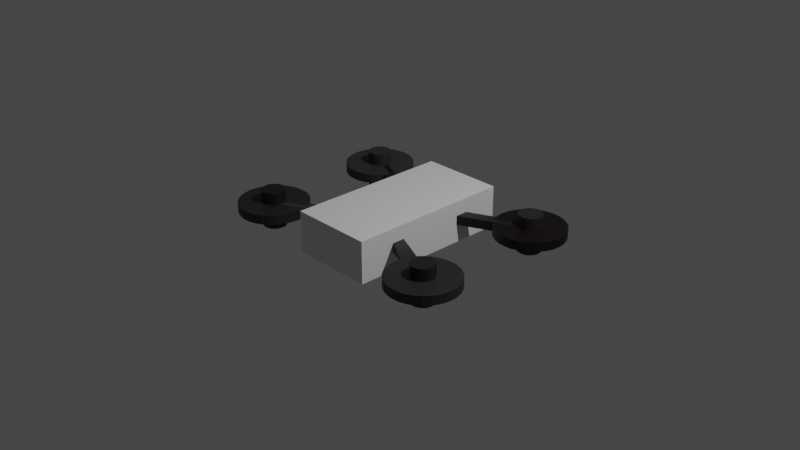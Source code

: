 # Source: Tello_drone.blend  (saved by Blender 3.5.10; exported with 4.5.12 LTS)
import bpy
from mathutils import Matrix  # noqa: F401  (used for matrix-valued properties, if any)

bpy.ops.wm.read_factory_settings(use_empty=True)
scene = bpy.context.scene
scene.name = 'Scene'

# ---- collections
col_collection = bpy.data.collections.new('Collection'); scene.collection.children.link(col_collection)

# ---- materials (node trees are filled in below, after node groups)
mat_x = bpy.data.materials.new('マテリアル')
mat_x.use_transparent_shadow = False
mat_004 = bpy.data.materials.new('マテリアル.004')
mat_004.use_transparent_shadow = False
mat_003 = bpy.data.materials.new('マテリアル.003')
mat_003.use_transparent_shadow = False
mat_009 = bpy.data.materials.new('マテリアル.009')
mat_009.use_transparent_shadow = False
mat_012 = bpy.data.materials.new('マテリアル.012')
mat_012.use_transparent_shadow = False
mat_011 = bpy.data.materials.new('マテリアル.011')
mat_011.use_transparent_shadow = False
mat_007 = bpy.data.materials.new('マテリアル.007')
mat_007.use_transparent_shadow = False
mat_006 = bpy.data.materials.new('マテリアル.006')
mat_006.use_transparent_shadow = False
mat_002 = bpy.data.materials.new('マテリアル.002')
mat_002.use_transparent_shadow = False
mat_005 = bpy.data.materials.new('マテリアル.005')
mat_005.use_transparent_shadow = False
mat_001 = bpy.data.materials.new('マテリアル.001')
mat_001.use_transparent_shadow = False
mat_010 = bpy.data.materials.new('マテリアル.010')
mat_010.use_transparent_shadow = False
mat_008 = bpy.data.materials.new('マテリアル.008')
mat_008.use_transparent_shadow = False

# ---- material node trees
mat_x.use_nodes = True; mat_x.node_tree.nodes.clear()
_N = mat_x.node_tree.nodes; _L = mat_x.node_tree.links
n0 = _N.new('ShaderNodeBsdfPrincipled'); n0.name = 'プリンシプルBSDF'; n0.location = (10, 300)
n0.distribution = 'GGX'
n0.subsurface_method = 'RANDOM_WALK_SKIN'
n0.inputs[3].default_value = 1.45
n0.inputs[27].default_value = (0.0, 0.0, 0.0, 1.0)
n0.inputs[28].default_value = 1.0
n1 = _N.new('ShaderNodeOutputMaterial'); n1.name = 'マテリアル出力'; n1.location = (300, 300)
_L.new(n0.outputs[0], n1.inputs[0])
n1.is_active_output = True
mat_004.use_nodes = True; mat_004.node_tree.nodes.clear()
_N = mat_004.node_tree.nodes; _L = mat_004.node_tree.links
n0 = _N.new('ShaderNodeBsdfPrincipled'); n0.name = 'プリンシプルBSDF'; n0.location = (10, 300)
n0.distribution = 'GGX'
n0.subsurface_method = 'RANDOM_WALK_SKIN'
n0.inputs[0].default_value = (0.01801, 0.01801, 0.01801, 1.0)
n0.inputs[3].default_value = 1.45
n0.inputs[27].default_value = (0.0, 0.0, 0.0, 1.0)
n0.inputs[28].default_value = 1.0
n1 = _N.new('ShaderNodeOutputMaterial'); n1.name = 'マテリアル出力'; n1.location = (300, 300)
_L.new(n0.outputs[0], n1.inputs[0])
n1.is_active_output = True
mat_003.use_nodes = True; mat_003.node_tree.nodes.clear()
_N = mat_003.node_tree.nodes; _L = mat_003.node_tree.links
n0 = _N.new('ShaderNodeBsdfPrincipled'); n0.name = 'プリンシプルBSDF'; n0.location = (10, 300)
n0.distribution = 'GGX'
n0.subsurface_method = 'RANDOM_WALK_SKIN'
n0.inputs[0].default_value = (0.01098, 0.01098, 0.01098, 1.0)
n0.inputs[3].default_value = 1.45
n0.inputs[27].default_value = (0.0, 0.0, 0.0, 1.0)
n0.inputs[28].default_value = 1.0
n1 = _N.new('ShaderNodeOutputMaterial'); n1.name = 'マテリアル出力'; n1.location = (300, 300)
_L.new(n0.outputs[0], n1.inputs[0])
n1.is_active_output = True
mat_009.use_nodes = True; mat_009.node_tree.nodes.clear()
_N = mat_009.node_tree.nodes; _L = mat_009.node_tree.links
n0 = _N.new('ShaderNodeBsdfPrincipled'); n0.name = 'プリンシプルBSDF'; n0.location = (10, 300)
n0.distribution = 'GGX'
n0.subsurface_method = 'RANDOM_WALK_SKIN'
n0.inputs[0].default_value = (0.03696, 0.03696, 0.03696, 1.0)
n0.inputs[3].default_value = 1.45
n0.inputs[27].default_value = (0.0, 0.0, 0.0, 1.0)
n0.inputs[28].default_value = 1.0
n1 = _N.new('ShaderNodeOutputMaterial'); n1.name = 'マテリアル出力'; n1.location = (300, 300)
_L.new(n0.outputs[0], n1.inputs[0])
n1.is_active_output = True
mat_012.use_nodes = True; mat_012.node_tree.nodes.clear()
_N = mat_012.node_tree.nodes; _L = mat_012.node_tree.links
n0 = _N.new('ShaderNodeBsdfPrincipled'); n0.name = 'プリンシプルBSDF'; n0.location = (10, 300)
n0.distribution = 'GGX'
n0.subsurface_method = 'RANDOM_WALK_SKIN'
n0.inputs[0].default_value = (0.004886, 0.004886, 0.004886, 1.0)
n0.inputs[3].default_value = 1.45
n0.inputs[27].default_value = (0.0, 0.0, 0.0, 1.0)
n0.inputs[28].default_value = 1.0
n1 = _N.new('ShaderNodeOutputMaterial'); n1.name = 'マテリアル出力'; n1.location = (300, 300)
_L.new(n0.outputs[0], n1.inputs[0])
n1.is_active_output = True
mat_011.use_nodes = True; mat_011.node_tree.nodes.clear()
_N = mat_011.node_tree.nodes; _L = mat_011.node_tree.links
n0 = _N.new('ShaderNodeBsdfPrincipled'); n0.name = 'プリンシプルBSDF'; n0.location = (10, 300)
n0.distribution = 'GGX'
n0.subsurface_method = 'RANDOM_WALK_SKIN'
n0.inputs[0].default_value = (0.02713, 0.02713, 0.02713, 1.0)
n0.inputs[3].default_value = 1.45
n0.inputs[27].default_value = (0.0, 0.0, 0.0, 1.0)
n0.inputs[28].default_value = 1.0
n1 = _N.new('ShaderNodeOutputMaterial'); n1.name = 'マテリアル出力'; n1.location = (300, 300)
_L.new(n0.outputs[0], n1.inputs[0])
n1.is_active_output = True
mat_007.use_nodes = True; mat_007.node_tree.nodes.clear()
_N = mat_007.node_tree.nodes; _L = mat_007.node_tree.links
n0 = _N.new('ShaderNodeBsdfPrincipled'); n0.name = 'プリンシプルBSDF'; n0.location = (10, 300)
n0.distribution = 'GGX'
n0.subsurface_method = 'RANDOM_WALK_SKIN'
n0.inputs[0].default_value = (0.008849, 0.008849, 0.008849, 1.0)
n0.inputs[3].default_value = 1.45
n0.inputs[27].default_value = (0.0, 0.0, 0.0, 1.0)
n0.inputs[28].default_value = 1.0
n1 = _N.new('ShaderNodeOutputMaterial'); n1.name = 'マテリアル出力'; n1.location = (300, 300)
_L.new(n0.outputs[0], n1.inputs[0])
n1.is_active_output = True
mat_006.use_nodes = True; mat_006.node_tree.nodes.clear()
_N = mat_006.node_tree.nodes; _L = mat_006.node_tree.links
n0 = _N.new('ShaderNodeBsdfPrincipled'); n0.name = 'プリンシプルBSDF'; n0.location = (10, 300)
n0.distribution = 'GGX'
n0.subsurface_method = 'RANDOM_WALK_SKIN'
n0.inputs[0].default_value = (0.01255, 0.01255, 0.01255, 1.0)
n0.inputs[3].default_value = 1.45
n0.inputs[27].default_value = (0.0, 0.0, 0.0, 1.0)
n0.inputs[28].default_value = 1.0
n1 = _N.new('ShaderNodeOutputMaterial'); n1.name = 'マテリアル出力'; n1.location = (300, 300)
_L.new(n0.outputs[0], n1.inputs[0])
n1.is_active_output = True
mat_002.use_nodes = True; mat_002.node_tree.nodes.clear()
_N = mat_002.node_tree.nodes; _L = mat_002.node_tree.links
n0 = _N.new('ShaderNodeBsdfPrincipled'); n0.name = 'プリンシプルBSDF'; n0.location = (10, 300)
n0.distribution = 'GGX'
n0.subsurface_method = 'RANDOM_WALK_SKIN'
n0.inputs[0].default_value = (0.01801, 0.01801, 0.01801, 1.0)
n0.inputs[3].default_value = 1.45
n0.inputs[27].default_value = (0.0, 0.0, 0.0, 1.0)
n0.inputs[28].default_value = 1.0
n1 = _N.new('ShaderNodeOutputMaterial'); n1.name = 'マテリアル出力'; n1.location = (300, 300)
_L.new(n0.outputs[0], n1.inputs[0])
n1.is_active_output = True
mat_005.use_nodes = True; mat_005.node_tree.nodes.clear()
_N = mat_005.node_tree.nodes; _L = mat_005.node_tree.links
n0 = _N.new('ShaderNodeBsdfPrincipled'); n0.name = 'プリンシプルBSDF'; n0.location = (10, 300)
n0.distribution = 'GGX'
n0.subsurface_method = 'RANDOM_WALK_SKIN'
n0.inputs[0].default_value = (0.01903, 0.01903, 0.01903, 1.0)
n0.inputs[3].default_value = 1.45
n0.inputs[27].default_value = (0.0, 0.0, 0.0, 1.0)
n0.inputs[28].default_value = 1.0
n1 = _N.new('ShaderNodeOutputMaterial'); n1.name = 'マテリアル出力'; n1.location = (300, 300)
_L.new(n0.outputs[0], n1.inputs[0])
n1.is_active_output = True
mat_001.use_nodes = True; mat_001.node_tree.nodes.clear()
_N = mat_001.node_tree.nodes; _L = mat_001.node_tree.links
n0 = _N.new('ShaderNodeBsdfPrincipled'); n0.name = 'プリンシプルBSDF'; n0.location = (10, 300)
n0.distribution = 'GGX'
n0.subsurface_method = 'RANDOM_WALK_SKIN'
n0.inputs[0].default_value = (0.003212, 0.0, 0.001834, 1.0)
n0.inputs[3].default_value = 1.45
n0.inputs[27].default_value = (0.0, 0.0, 0.0, 1.0)
n0.inputs[28].default_value = 1.0
n1 = _N.new('ShaderNodeOutputMaterial'); n1.name = 'マテリアル出力'; n1.location = (300, 300)
_L.new(n0.outputs[0], n1.inputs[0])
n1.is_active_output = True
mat_010.use_nodes = True; mat_010.node_tree.nodes.clear()
_N = mat_010.node_tree.nodes; _L = mat_010.node_tree.links
n0 = _N.new('ShaderNodeBsdfPrincipled'); n0.name = 'プリンシプルBSDF'; n0.location = (10, 300)
n0.distribution = 'GGX'
n0.subsurface_method = 'RANDOM_WALK_SKIN'
n0.inputs[0].default_value = (0.03113, 0.03113, 0.03113, 1.0)
n0.inputs[3].default_value = 1.45
n0.inputs[27].default_value = (0.0, 0.0, 0.0, 1.0)
n0.inputs[28].default_value = 1.0
n1 = _N.new('ShaderNodeOutputMaterial'); n1.name = 'マテリアル出力'; n1.location = (300, 300)
_L.new(n0.outputs[0], n1.inputs[0])
n1.is_active_output = True
mat_008.use_nodes = True; mat_008.node_tree.nodes.clear()
_N = mat_008.node_tree.nodes; _L = mat_008.node_tree.links
n0 = _N.new('ShaderNodeBsdfPrincipled'); n0.name = 'プリンシプルBSDF'; n0.location = (10, 300)
n0.distribution = 'GGX'
n0.subsurface_method = 'RANDOM_WALK_SKIN'
n0.inputs[0].default_value = (0.01702, 0.01702, 0.01702, 1.0)
n0.inputs[3].default_value = 1.45
n0.inputs[27].default_value = (0.0, 0.0, 0.0, 1.0)
n0.inputs[28].default_value = 1.0
n1 = _N.new('ShaderNodeOutputMaterial'); n1.name = 'マテリアル出力'; n1.location = (300, 300)
_L.new(n0.outputs[0], n1.inputs[0])
n1.is_active_output = True

# ---- world
world_world = bpy.data.worlds.new('World'); scene.world = world_world
world_world.use_nodes = True; world_world.node_tree.nodes.clear()
_N = world_world.node_tree.nodes; _L = world_world.node_tree.links
n0 = _N.new('ShaderNodeOutputWorld'); n0.name = 'World Output'; n0.location = (300, 300)
n1 = _N.new('ShaderNodeBackground'); n1.name = 'Background'; n1.location = (10, 300)
n1.inputs[0].default_value = (0.05088, 0.05088, 0.05088, 1.0)
_L.new(n1.outputs[0], n0.inputs[0])
n0.is_active_output = True
world_world.color = (0.05088, 0.05088, 0.05088)
world_world.use_sun_shadow = False
world_world.sun_shadow_jitter_overblur = 0.0

# ---- cameras
cam_camera = bpy.data.cameras.new('Camera')
cam_camera.clip_end = 100.0
cam_camera.ortho_scale = 7.314

# ---- lights
light_light = bpy.data.lights.new('Light', 'POINT')
light_light.transmission_factor = 0.0
light_light.energy = 1000.0
light_light.shadow_soft_size = 0.1
light_light.shadow_maximum_resolution = 0.006
light_light.use_absolute_resolution = True

# ---- meshes
me_002 = bpy.data.meshes.new('立方体.002')
me_002.from_pydata([(-0.8947, -2.512, -0.6915), (-0.8947, -2.512, 0.6915), (-0.8947, 2.512, -0.6915), (-0.8947, 2.512, 0.6915), (0.8947, -2.512, -0.6915), (0.8947, -2.512, 0.6915), (0.8947, 2.512, -0.6915), (0.8947, 2.512, 0.6915)], [], [(0, 1, 3, 2), (2, 3, 7, 6), (6, 7, 5, 4), (4, 5, 1, 0), (2, 6, 4, 0), (7, 3, 1, 5)])
_uv = me_002.uv_layers.new(name='UVマップ')
_uv.uv.foreach_set('vector', [0.375, 0.0, 0.625, 0.0, 0.625, 0.25, 0.375, 0.25, 0.375, 0.25, 0.625, 0.25, 0.625, 0.5, 0.375, 0.5, 0.375, 0.5, 0.625, 0.5, 0.625, 0.75, 0.375, 0.75, 0.375, 0.75, 0.625, 0.75, 0.625, 1.0, 0.375, 1.0, 0.125, 0.5, 0.375, 0.5, 0.375, 0.75, 0.125, 0.75, 0.625, 0.5, 0.875, 0.5, 0.875, 0.75, 0.625, 0.75])
me_002.materials.append(mat_x)
me_002.update()
me_003 = bpy.data.meshes.new('立方体.003')
me_003.from_pydata([(-1.0, -1.0, -1.0), (-1.0, -1.0, 1.0), (-1.0, 1.0, -1.0), (-1.0, 1.0, 1.0), (1.0, -1.0, -1.0), (1.0, -1.0, 1.0), (1.0, 1.0, -1.0), (1.0, 1.0, 1.0)], [], [(0, 1, 3, 2), (2, 3, 7, 6), (6, 7, 5, 4), (4, 5, 1, 0), (2, 6, 4, 0), (7, 3, 1, 5)])
_uv = me_003.uv_layers.new(name='UVマップ')
_uv.uv.foreach_set('vector', [0.375, 0.0, 0.625, 0.0, 0.625, 0.25, 0.375, 0.25, 0.375, 0.25, 0.625, 0.25, 0.625, 0.5, 0.375, 0.5, 0.375, 0.5, 0.625, 0.5, 0.625, 0.75, 0.375, 0.75, 0.375, 0.75, 0.625, 0.75, 0.625, 1.0, 0.375, 1.0, 0.125, 0.5, 0.375, 0.5, 0.375, 0.75, 0.125, 0.75, 0.625, 0.5, 0.875, 0.5, 0.875, 0.75, 0.625, 0.75])
me_003.materials.append(mat_004)
me_003.update()
me_004 = bpy.data.meshes.new('立方体.004')
me_004.from_pydata([(-1.0, -1.0, -1.0), (-1.0, -1.0, 1.0), (-1.0, 1.0, -1.0), (-1.0, 1.0, 1.0), (1.0, -1.0, -1.0), (1.0, -1.0, 1.0), (1.0, 1.0, -1.0), (1.0, 1.0, 1.0)], [], [(0, 1, 3, 2), (2, 3, 7, 6), (6, 7, 5, 4), (4, 5, 1, 0), (2, 6, 4, 0), (7, 3, 1, 5)])
_uv = me_004.uv_layers.new(name='UVマップ')
_uv.uv.foreach_set('vector', [0.375, 0.0, 0.625, 0.0, 0.625, 0.25, 0.375, 0.25, 0.375, 0.25, 0.625, 0.25, 0.625, 0.5, 0.375, 0.5, 0.375, 0.5, 0.625, 0.5, 0.625, 0.75, 0.375, 0.75, 0.375, 0.75, 0.625, 0.75, 0.625, 1.0, 0.375, 1.0, 0.125, 0.5, 0.375, 0.5, 0.375, 0.75, 0.125, 0.75, 0.625, 0.5, 0.875, 0.5, 0.875, 0.75, 0.625, 0.75])
me_004.materials.append(mat_003)
me_004.update()
me_005 = bpy.data.meshes.new('立方体.005')
me_005.from_pydata([(-1.0, -1.0, -1.0), (-1.0, -1.0, 1.0), (-1.0, 1.0, -1.0), (-1.0, 1.0, 1.0), (1.0, -1.0, -1.0), (1.0, -1.0, 1.0), (1.0, 1.0, -1.0), (1.0, 1.0, 1.0)], [], [(0, 1, 3, 2), (2, 3, 7, 6), (6, 7, 5, 4), (4, 5, 1, 0), (2, 6, 4, 0), (7, 3, 1, 5)])
_uv = me_005.uv_layers.new(name='UVマップ')
_uv.uv.foreach_set('vector', [0.375, 0.0, 0.625, 0.0, 0.625, 0.25, 0.375, 0.25, 0.375, 0.25, 0.625, 0.25, 0.625, 0.5, 0.375, 0.5, 0.375, 0.5, 0.625, 0.5, 0.625, 0.75, 0.375, 0.75, 0.375, 0.75, 0.625, 0.75, 0.625, 1.0, 0.375, 1.0, 0.125, 0.5, 0.375, 0.5, 0.375, 0.75, 0.125, 0.75, 0.625, 0.5, 0.875, 0.5, 0.875, 0.75, 0.625, 0.75])
me_005.materials.append(mat_009)
me_005.update()
me_006 = bpy.data.meshes.new('立方体.006')
me_006.from_pydata([(-1.0, -1.0, -1.0), (-1.0, -1.0, 1.0), (-1.0, 1.0, -1.0), (-1.0, 1.0, 1.0), (1.0, -1.0, -1.0), (1.0, -1.0, 1.0), (1.0, 1.0, -1.0), (1.0, 1.0, 1.0)], [], [(0, 1, 3, 2), (2, 3, 7, 6), (6, 7, 5, 4), (4, 5, 1, 0), (2, 6, 4, 0), (7, 3, 1, 5)])
_uv = me_006.uv_layers.new(name='UVマップ')
_uv.uv.foreach_set('vector', [0.375, 0.0, 0.625, 0.0, 0.625, 0.25, 0.375, 0.25, 0.375, 0.25, 0.625, 0.25, 0.625, 0.5, 0.375, 0.5, 0.375, 0.5, 0.625, 0.5, 0.625, 0.75, 0.375, 0.75, 0.375, 0.75, 0.625, 0.75, 0.625, 1.0, 0.375, 1.0, 0.125, 0.5, 0.375, 0.5, 0.375, 0.75, 0.125, 0.75, 0.625, 0.5, 0.875, 0.5, 0.875, 0.75, 0.625, 0.75])
me_006.materials.append(mat_012)
me_006.update()
me_001 = bpy.data.meshes.new('円柱.001')
me_001.from_pydata([(0.0, 0.2, -1.0), (0.0, 0.2, 1.0), (0.03902, 0.1962, -1.0), (0.03902, 0.1962, 1.0), (0.07654, 0.1848, -1.0), (0.07654, 0.1848, 1.0), (0.1111, 0.1663, -1.0), (0.1111, 0.1663, 1.0), (0.1414, 0.1414, -1.0), (0.1414, 0.1414, 1.0), (0.1663, 0.1111, -1.0), (0.1663, 0.1111, 1.0), (0.1848, 0.07654, -1.0), (0.1848, 0.07654, 1.0), (0.1962, 0.03902, -1.0), (0.1962, 0.03902, 1.0), (0.2, 0.0, -1.0), (0.2, 0.0, 1.0), (0.1962, -0.03902, -1.0), (0.1962, -0.03902, 1.0), (0.1848, -0.07654, -1.0), (0.1848, -0.07654, 1.0), (0.1663, -0.1111, -1.0), (0.1663, -0.1111, 1.0), (0.1414, -0.1414, -1.0), (0.1414, -0.1414, 1.0), (0.1111, -0.1663, -1.0), (0.1111, -0.1663, 1.0), (0.07654, -0.1848, -1.0), (0.07654, -0.1848, 1.0), (0.03902, -0.1962, -1.0), (0.03902, -0.1962, 1.0), (0.0, -0.2, -1.0), (0.0, -0.2, 1.0), (-0.03902, -0.1962, -1.0), (-0.03902, -0.1962, 1.0), (-0.07654, -0.1848, -1.0), (-0.07654, -0.1848, 1.0), (-0.1111, -0.1663, -1.0), (-0.1111, -0.1663, 1.0), (-0.1414, -0.1414, -1.0), (-0.1414, -0.1414, 1.0), (-0.1663, -0.1111, -1.0), (-0.1663, -0.1111, 1.0), (-0.1848, -0.07654, -1.0), (-0.1848, -0.07654, 1.0), (-0.1962, -0.03902, -1.0), (-0.1962, -0.03902, 1.0), (-0.2, 0.0, -1.0), (-0.2, 0.0, 1.0), (-0.1962, 0.03902, -1.0), (-0.1962, 0.03902, 1.0), (-0.1848, 0.07654, -1.0), (-0.1848, 0.07654, 1.0), (-0.1663, 0.1111, -1.0), (-0.1663, 0.1111, 1.0), (-0.1414, 0.1414, -1.0), (-0.1414, 0.1414, 1.0), (-0.1111, 0.1663, -1.0), (-0.1111, 0.1663, 1.0), (-0.07654, 0.1848, -1.0), (-0.07654, 0.1848, 1.0), (-0.03902, 0.1962, -1.0), (-0.03902, 0.1962, 1.0)], [], [(0, 1, 3, 2), (2, 3, 5, 4), (4, 5, 7, 6), (6, 7, 9, 8), (8, 9, 11, 10), (10, 11, 13, 12), (12, 13, 15, 14), (14, 15, 17, 16), (16, 17, 19, 18), (18, 19, 21, 20), (20, 21, 23, 22), (22, 23, 25, 24), (24, 25, 27, 26), (26, 27, 29, 28), (28, 29, 31, 30), (30, 31, 33, 32), (32, 33, 35, 34), (34, 35, 37, 36), (36, 37, 39, 38), (38, 39, 41, 40), (40, 41, 43, 42), (42, 43, 45, 44), (44, 45, 47, 46), (46, 47, 49, 48), (48, 49, 51, 50), (50, 51, 53, 52), (52, 53, 55, 54), (54, 55, 57, 56), (56, 57, 59, 58), (58, 59, 61, 60), (3, 1, 63, 61, 59, 57, 55, 53, 51, 49, 47, 45, 43, 41, 39, 37, 35, 33, 31, 29, 27, 25, 23, 21, 19, 17, 15, 13, 11, 9, 7, 5), (60, 61, 63, 62), (62, 63, 1, 0), (0, 2, 4, 6, 8, 10, 12, 14, 16, 18, 20, 22, 24, 26, 28, 30, 32, 34, 36, 38, 40, 42, 44, 46, 48, 50, 52, 54, 56, 58, 60, 62)])
_uv = me_001.uv_layers.new(name='UVマップ')
_uv.uv.foreach_set('vector', [1.0, 0.5, 1.0, 1.0, 0.9688, 1.0, 0.9688, 0.5, 0.9688, 0.5, 0.9688, 1.0, 0.9375, 1.0, 0.9375, 0.5, 0.9375, 0.5, 0.9375, 1.0, 0.9062, 1.0, 0.9062, 0.5, 0.9062, 0.5, 0.9062, 1.0, 0.875, 1.0, 0.875, 0.5, 0.875, 0.5, 0.875, 1.0, 0.8438, 1.0, 0.8438, 0.5, 0.8438, 0.5, 0.8438, 1.0, 0.8125, 1.0, 0.8125, 0.5, 0.8125, 0.5, 0.8125, 1.0, 0.7812, 1.0, 0.7812, 0.5, 0.7812, 0.5, 0.7812, 1.0, 0.75, 1.0, 0.75, 0.5, 0.75, 0.5, 0.75, 1.0, 0.7188, 1.0, 0.7188, 0.5, 0.7188, 0.5, 0.7188, 1.0, 0.6875, 1.0, 0.6875, 0.5, 0.6875, 0.5, 0.6875, 1.0, 0.6562, 1.0, 0.6562, 0.5, 0.6562, 0.5, 0.6562, 1.0, 0.625, 1.0, 0.625, 0.5, 0.625, 0.5, 0.625, 1.0, 0.5938, 1.0, 0.5938, 0.5, 0.5938, 0.5, 0.5938, 1.0, 0.5625, 1.0, 0.5625, 0.5, 0.5625, 0.5, 0.5625, 1.0, 0.5312, 1.0, 0.5312, 0.5, 0.5312, 0.5, 0.5312, 1.0, 0.5, 1.0, 0.5, 0.5, 0.5, 0.5, 0.5, 1.0, 0.4688, 1.0, 0.4688, 0.5, 0.4688, 0.5, 0.4688, 1.0, 0.4375, 1.0, 0.4375, 0.5, 0.4375, 0.5, 0.4375, 1.0, 0.4062, 1.0, 0.4062, 0.5, 0.4062, 0.5, 0.4062, 1.0, 0.375, 1.0, 0.375, 0.5, 0.375, 0.5, 0.375, 1.0, 0.3438, 1.0, 0.3438, 0.5, 0.3438, 0.5, 0.3438, 1.0, 0.3125, 1.0, 0.3125, 0.5, 0.3125, 0.5, 0.3125, 1.0, 0.2812, 1.0, 0.2812, 0.5, 0.2812, 0.5, 0.2812, 1.0, 0.25, 1.0, 0.25, 0.5, 0.25, 0.5, 0.25, 1.0, 0.2188, 1.0, 0.2188, 0.5, 0.2188, 0.5, 0.2188, 1.0, 0.1875, 1.0, 0.1875, 0.5, 0.1875, 0.5, 0.1875, 1.0, 0.1562, 1.0, 0.1562, 0.5, 0.1562, 0.5, 0.1562, 1.0, 0.125, 1.0, 0.125, 0.5, 0.125, 0.5, 0.125, 1.0, 0.09375, 1.0, 0.09375, 0.5, 0.09375, 0.5, 0.09375, 1.0, 0.0625, 1.0, 0.0625, 0.5, 0.2968, 0.4854, 0.25, 0.49, 0.2032, 0.4854, 0.1582, 0.4717, 0.1167, 0.4496, 0.08029, 0.4197, 0.05045, 0.3833, 0.02827, 0.3418, 0.01461, 0.2968, 0.01, 0.25, 0.01461, 0.2032, 0.02827, 0.1582, 0.05045, 0.1167, 0.08029, 0.08029, 0.1167, 0.05045, 0.1582, 0.02827, 0.2032, 0.01461, 0.25, 0.01, 0.2968, 0.01461, 0.3418, 0.02827, 0.3833, 0.05045, 0.4197, 0.08029, 0.4496, 0.1167, 0.4717, 0.1582, 0.4854, 0.2032, 0.49, 0.25, 0.4854, 0.2968, 0.4717, 0.3418, 0.4496, 0.3833, 0.4197, 0.4197, 0.3833, 0.4496, 0.3418, 0.4717, 0.0625, 0.5, 0.0625, 1.0, 0.03125, 1.0, 0.03125, 0.5, 0.03125, 0.5, 0.03125, 1.0, 0.0, 1.0, 0.0, 0.5, 0.75, 0.49, 0.7968, 0.4854, 0.8418, 0.4717, 0.8833, 0.4496, 0.9197, 0.4197, 0.9496, 0.3833, 0.9717, 0.3418, 0.9854, 0.2968, 0.99, 0.25, 0.9854, 0.2032, 0.9717, 0.1582, 0.9496, 0.1167, 0.9197, 0.08029, 0.8833, 0.05045, 0.8418, 0.02827, 0.7968, 0.01461, 0.75, 0.01, 0.7032, 0.01461, 0.6582, 0.02827, 0.6167, 0.05045, 0.5803, 0.08029, 0.5504, 0.1167, 0.5283, 0.1582, 0.5146, 0.2032, 0.51, 0.25, 0.5146, 0.2968, 0.5283, 0.3418, 0.5504, 0.3833, 0.5803, 0.4197, 0.6167, 0.4496, 0.6582, 0.4717, 0.7032, 0.4854])
me_001.materials.append(mat_011)
me_001.update()
me_002_1 = bpy.data.meshes.new('円柱.002')
me_002_1.from_pydata([(0.0, 0.2, -1.0), (0.0, 0.2, 1.0), (0.03902, 0.1962, -1.0), (0.03902, 0.1962, 1.0), (0.07654, 0.1848, -1.0), (0.07654, 0.1848, 1.0), (0.1111, 0.1663, -1.0), (0.1111, 0.1663, 1.0), (0.1414, 0.1414, -1.0), (0.1414, 0.1414, 1.0), (0.1663, 0.1111, -1.0), (0.1663, 0.1111, 1.0), (0.1848, 0.07654, -1.0), (0.1848, 0.07654, 1.0), (0.1962, 0.03902, -1.0), (0.1962, 0.03902, 1.0), (0.2, 0.0, -1.0), (0.2, 0.0, 1.0), (0.1962, -0.03902, -1.0), (0.1962, -0.03902, 1.0), (0.1848, -0.07654, -1.0), (0.1848, -0.07654, 1.0), (0.1663, -0.1111, -1.0), (0.1663, -0.1111, 1.0), (0.1414, -0.1414, -1.0), (0.1414, -0.1414, 1.0), (0.1111, -0.1663, -1.0), (0.1111, -0.1663, 1.0), (0.07654, -0.1848, -1.0), (0.07654, -0.1848, 1.0), (0.03902, -0.1962, -1.0), (0.03902, -0.1962, 1.0), (0.0, -0.2, -1.0), (0.0, -0.2, 1.0), (-0.03902, -0.1962, -1.0), (-0.03902, -0.1962, 1.0), (-0.07654, -0.1848, -1.0), (-0.07654, -0.1848, 1.0), (-0.1111, -0.1663, -1.0), (-0.1111, -0.1663, 1.0), (-0.1414, -0.1414, -1.0), (-0.1414, -0.1414, 1.0), (-0.1663, -0.1111, -1.0), (-0.1663, -0.1111, 1.0), (-0.1848, -0.07654, -1.0), (-0.1848, -0.07654, 1.0), (-0.1962, -0.03902, -1.0), (-0.1962, -0.03902, 1.0), (-0.2, 0.0, -1.0), (-0.2, 0.0, 1.0), (-0.1962, 0.03902, -1.0), (-0.1962, 0.03902, 1.0), (-0.1848, 0.07654, -1.0), (-0.1848, 0.07654, 1.0), (-0.1663, 0.1111, -1.0), (-0.1663, 0.1111, 1.0), (-0.1414, 0.1414, -1.0), (-0.1414, 0.1414, 1.0), (-0.1111, 0.1663, -1.0), (-0.1111, 0.1663, 1.0), (-0.07654, 0.1848, -1.0), (-0.07654, 0.1848, 1.0), (-0.03902, 0.1962, -1.0), (-0.03902, 0.1962, 1.0)], [], [(0, 1, 3, 2), (2, 3, 5, 4), (4, 5, 7, 6), (6, 7, 9, 8), (8, 9, 11, 10), (10, 11, 13, 12), (12, 13, 15, 14), (14, 15, 17, 16), (16, 17, 19, 18), (18, 19, 21, 20), (20, 21, 23, 22), (22, 23, 25, 24), (24, 25, 27, 26), (26, 27, 29, 28), (28, 29, 31, 30), (30, 31, 33, 32), (32, 33, 35, 34), (34, 35, 37, 36), (36, 37, 39, 38), (38, 39, 41, 40), (40, 41, 43, 42), (42, 43, 45, 44), (44, 45, 47, 46), (46, 47, 49, 48), (48, 49, 51, 50), (50, 51, 53, 52), (52, 53, 55, 54), (54, 55, 57, 56), (56, 57, 59, 58), (58, 59, 61, 60), (3, 1, 63, 61, 59, 57, 55, 53, 51, 49, 47, 45, 43, 41, 39, 37, 35, 33, 31, 29, 27, 25, 23, 21, 19, 17, 15, 13, 11, 9, 7, 5), (60, 61, 63, 62), (62, 63, 1, 0), (0, 2, 4, 6, 8, 10, 12, 14, 16, 18, 20, 22, 24, 26, 28, 30, 32, 34, 36, 38, 40, 42, 44, 46, 48, 50, 52, 54, 56, 58, 60, 62)])
_uv = me_002_1.uv_layers.new(name='UVマップ')
_uv.uv.foreach_set('vector', [1.0, 0.5, 1.0, 1.0, 0.9688, 1.0, 0.9688, 0.5, 0.9688, 0.5, 0.9688, 1.0, 0.9375, 1.0, 0.9375, 0.5, 0.9375, 0.5, 0.9375, 1.0, 0.9062, 1.0, 0.9062, 0.5, 0.9062, 0.5, 0.9062, 1.0, 0.875, 1.0, 0.875, 0.5, 0.875, 0.5, 0.875, 1.0, 0.8438, 1.0, 0.8438, 0.5, 0.8438, 0.5, 0.8438, 1.0, 0.8125, 1.0, 0.8125, 0.5, 0.8125, 0.5, 0.8125, 1.0, 0.7812, 1.0, 0.7812, 0.5, 0.7812, 0.5, 0.7812, 1.0, 0.75, 1.0, 0.75, 0.5, 0.75, 0.5, 0.75, 1.0, 0.7188, 1.0, 0.7188, 0.5, 0.7188, 0.5, 0.7188, 1.0, 0.6875, 1.0, 0.6875, 0.5, 0.6875, 0.5, 0.6875, 1.0, 0.6562, 1.0, 0.6562, 0.5, 0.6562, 0.5, 0.6562, 1.0, 0.625, 1.0, 0.625, 0.5, 0.625, 0.5, 0.625, 1.0, 0.5938, 1.0, 0.5938, 0.5, 0.5938, 0.5, 0.5938, 1.0, 0.5625, 1.0, 0.5625, 0.5, 0.5625, 0.5, 0.5625, 1.0, 0.5312, 1.0, 0.5312, 0.5, 0.5312, 0.5, 0.5312, 1.0, 0.5, 1.0, 0.5, 0.5, 0.5, 0.5, 0.5, 1.0, 0.4688, 1.0, 0.4688, 0.5, 0.4688, 0.5, 0.4688, 1.0, 0.4375, 1.0, 0.4375, 0.5, 0.4375, 0.5, 0.4375, 1.0, 0.4062, 1.0, 0.4062, 0.5, 0.4062, 0.5, 0.4062, 1.0, 0.375, 1.0, 0.375, 0.5, 0.375, 0.5, 0.375, 1.0, 0.3438, 1.0, 0.3438, 0.5, 0.3438, 0.5, 0.3438, 1.0, 0.3125, 1.0, 0.3125, 0.5, 0.3125, 0.5, 0.3125, 1.0, 0.2812, 1.0, 0.2812, 0.5, 0.2812, 0.5, 0.2812, 1.0, 0.25, 1.0, 0.25, 0.5, 0.25, 0.5, 0.25, 1.0, 0.2188, 1.0, 0.2188, 0.5, 0.2188, 0.5, 0.2188, 1.0, 0.1875, 1.0, 0.1875, 0.5, 0.1875, 0.5, 0.1875, 1.0, 0.1562, 1.0, 0.1562, 0.5, 0.1562, 0.5, 0.1562, 1.0, 0.125, 1.0, 0.125, 0.5, 0.125, 0.5, 0.125, 1.0, 0.09375, 1.0, 0.09375, 0.5, 0.09375, 0.5, 0.09375, 1.0, 0.0625, 1.0, 0.0625, 0.5, 0.2968, 0.4854, 0.25, 0.49, 0.2032, 0.4854, 0.1582, 0.4717, 0.1167, 0.4496, 0.08029, 0.4197, 0.05045, 0.3833, 0.02827, 0.3418, 0.01461, 0.2968, 0.01, 0.25, 0.01461, 0.2032, 0.02827, 0.1582, 0.05045, 0.1167, 0.08029, 0.08029, 0.1167, 0.05045, 0.1582, 0.02827, 0.2032, 0.01461, 0.25, 0.01, 0.2968, 0.01461, 0.3418, 0.02827, 0.3833, 0.05045, 0.4197, 0.08029, 0.4496, 0.1167, 0.4717, 0.1582, 0.4854, 0.2032, 0.49, 0.25, 0.4854, 0.2968, 0.4717, 0.3418, 0.4496, 0.3833, 0.4197, 0.4197, 0.3833, 0.4496, 0.3418, 0.4717, 0.0625, 0.5, 0.0625, 1.0, 0.03125, 1.0, 0.03125, 0.5, 0.03125, 0.5, 0.03125, 1.0, 0.0, 1.0, 0.0, 0.5, 0.75, 0.49, 0.7968, 0.4854, 0.8418, 0.4717, 0.8833, 0.4496, 0.9197, 0.4197, 0.9496, 0.3833, 0.9717, 0.3418, 0.9854, 0.2968, 0.99, 0.25, 0.9854, 0.2032, 0.9717, 0.1582, 0.9496, 0.1167, 0.9197, 0.08029, 0.8833, 0.05045, 0.8418, 0.02827, 0.7968, 0.01461, 0.75, 0.01, 0.7032, 0.01461, 0.6582, 0.02827, 0.6167, 0.05045, 0.5803, 0.08029, 0.5504, 0.1167, 0.5283, 0.1582, 0.5146, 0.2032, 0.51, 0.25, 0.5146, 0.2968, 0.5283, 0.3418, 0.5504, 0.3833, 0.5803, 0.4197, 0.6167, 0.4496, 0.6582, 0.4717, 0.7032, 0.4854])
me_002_1.materials.append(mat_007)
me_002_1.update()
me_003_1 = bpy.data.meshes.new('円柱.003')
me_003_1.from_pydata([(0.0, 0.2, -1.0), (0.0, 0.2, 1.0), (0.03902, 0.1962, -1.0), (0.03902, 0.1962, 1.0), (0.07654, 0.1848, -1.0), (0.07654, 0.1848, 1.0), (0.1111, 0.1663, -1.0), (0.1111, 0.1663, 1.0), (0.1414, 0.1414, -1.0), (0.1414, 0.1414, 1.0), (0.1663, 0.1111, -1.0), (0.1663, 0.1111, 1.0), (0.1848, 0.07654, -1.0), (0.1848, 0.07654, 1.0), (0.1962, 0.03902, -1.0), (0.1962, 0.03902, 1.0), (0.2, 0.0, -1.0), (0.2, 0.0, 1.0), (0.1962, -0.03902, -1.0), (0.1962, -0.03902, 1.0), (0.1848, -0.07654, -1.0), (0.1848, -0.07654, 1.0), (0.1663, -0.1111, -1.0), (0.1663, -0.1111, 1.0), (0.1414, -0.1414, -1.0), (0.1414, -0.1414, 1.0), (0.1111, -0.1663, -1.0), (0.1111, -0.1663, 1.0), (0.07654, -0.1848, -1.0), (0.07654, -0.1848, 1.0), (0.03902, -0.1962, -1.0), (0.03902, -0.1962, 1.0), (0.0, -0.2, -1.0), (0.0, -0.2, 1.0), (-0.03902, -0.1962, -1.0), (-0.03902, -0.1962, 1.0), (-0.07654, -0.1848, -1.0), (-0.07654, -0.1848, 1.0), (-0.1111, -0.1663, -1.0), (-0.1111, -0.1663, 1.0), (-0.1414, -0.1414, -1.0), (-0.1414, -0.1414, 1.0), (-0.1663, -0.1111, -1.0), (-0.1663, -0.1111, 1.0), (-0.1848, -0.07654, -1.0), (-0.1848, -0.07654, 1.0), (-0.1962, -0.03902, -1.0), (-0.1962, -0.03902, 1.0), (-0.2, 0.0, -1.0), (-0.2, 0.0, 1.0), (-0.1962, 0.03902, -1.0), (-0.1962, 0.03902, 1.0), (-0.1848, 0.07654, -1.0), (-0.1848, 0.07654, 1.0), (-0.1663, 0.1111, -1.0), (-0.1663, 0.1111, 1.0), (-0.1414, 0.1414, -1.0), (-0.1414, 0.1414, 1.0), (-0.1111, 0.1663, -1.0), (-0.1111, 0.1663, 1.0), (-0.07654, 0.1848, -1.0), (-0.07654, 0.1848, 1.0), (-0.03902, 0.1962, -1.0), (-0.03902, 0.1962, 1.0)], [], [(0, 1, 3, 2), (2, 3, 5, 4), (4, 5, 7, 6), (6, 7, 9, 8), (8, 9, 11, 10), (10, 11, 13, 12), (12, 13, 15, 14), (14, 15, 17, 16), (16, 17, 19, 18), (18, 19, 21, 20), (20, 21, 23, 22), (22, 23, 25, 24), (24, 25, 27, 26), (26, 27, 29, 28), (28, 29, 31, 30), (30, 31, 33, 32), (32, 33, 35, 34), (34, 35, 37, 36), (36, 37, 39, 38), (38, 39, 41, 40), (40, 41, 43, 42), (42, 43, 45, 44), (44, 45, 47, 46), (46, 47, 49, 48), (48, 49, 51, 50), (50, 51, 53, 52), (52, 53, 55, 54), (54, 55, 57, 56), (56, 57, 59, 58), (58, 59, 61, 60), (3, 1, 63, 61, 59, 57, 55, 53, 51, 49, 47, 45, 43, 41, 39, 37, 35, 33, 31, 29, 27, 25, 23, 21, 19, 17, 15, 13, 11, 9, 7, 5), (60, 61, 63, 62), (62, 63, 1, 0), (0, 2, 4, 6, 8, 10, 12, 14, 16, 18, 20, 22, 24, 26, 28, 30, 32, 34, 36, 38, 40, 42, 44, 46, 48, 50, 52, 54, 56, 58, 60, 62)])
_uv = me_003_1.uv_layers.new(name='UVマップ')
_uv.uv.foreach_set('vector', [1.0, 0.5, 1.0, 1.0, 0.9688, 1.0, 0.9688, 0.5, 0.9688, 0.5, 0.9688, 1.0, 0.9375, 1.0, 0.9375, 0.5, 0.9375, 0.5, 0.9375, 1.0, 0.9062, 1.0, 0.9062, 0.5, 0.9062, 0.5, 0.9062, 1.0, 0.875, 1.0, 0.875, 0.5, 0.875, 0.5, 0.875, 1.0, 0.8438, 1.0, 0.8438, 0.5, 0.8438, 0.5, 0.8438, 1.0, 0.8125, 1.0, 0.8125, 0.5, 0.8125, 0.5, 0.8125, 1.0, 0.7812, 1.0, 0.7812, 0.5, 0.7812, 0.5, 0.7812, 1.0, 0.75, 1.0, 0.75, 0.5, 0.75, 0.5, 0.75, 1.0, 0.7188, 1.0, 0.7188, 0.5, 0.7188, 0.5, 0.7188, 1.0, 0.6875, 1.0, 0.6875, 0.5, 0.6875, 0.5, 0.6875, 1.0, 0.6562, 1.0, 0.6562, 0.5, 0.6562, 0.5, 0.6562, 1.0, 0.625, 1.0, 0.625, 0.5, 0.625, 0.5, 0.625, 1.0, 0.5938, 1.0, 0.5938, 0.5, 0.5938, 0.5, 0.5938, 1.0, 0.5625, 1.0, 0.5625, 0.5, 0.5625, 0.5, 0.5625, 1.0, 0.5312, 1.0, 0.5312, 0.5, 0.5312, 0.5, 0.5312, 1.0, 0.5, 1.0, 0.5, 0.5, 0.5, 0.5, 0.5, 1.0, 0.4688, 1.0, 0.4688, 0.5, 0.4688, 0.5, 0.4688, 1.0, 0.4375, 1.0, 0.4375, 0.5, 0.4375, 0.5, 0.4375, 1.0, 0.4062, 1.0, 0.4062, 0.5, 0.4062, 0.5, 0.4062, 1.0, 0.375, 1.0, 0.375, 0.5, 0.375, 0.5, 0.375, 1.0, 0.3438, 1.0, 0.3438, 0.5, 0.3438, 0.5, 0.3438, 1.0, 0.3125, 1.0, 0.3125, 0.5, 0.3125, 0.5, 0.3125, 1.0, 0.2812, 1.0, 0.2812, 0.5, 0.2812, 0.5, 0.2812, 1.0, 0.25, 1.0, 0.25, 0.5, 0.25, 0.5, 0.25, 1.0, 0.2188, 1.0, 0.2188, 0.5, 0.2188, 0.5, 0.2188, 1.0, 0.1875, 1.0, 0.1875, 0.5, 0.1875, 0.5, 0.1875, 1.0, 0.1562, 1.0, 0.1562, 0.5, 0.1562, 0.5, 0.1562, 1.0, 0.125, 1.0, 0.125, 0.5, 0.125, 0.5, 0.125, 1.0, 0.09375, 1.0, 0.09375, 0.5, 0.09375, 0.5, 0.09375, 1.0, 0.0625, 1.0, 0.0625, 0.5, 0.2968, 0.4854, 0.25, 0.49, 0.2032, 0.4854, 0.1582, 0.4717, 0.1167, 0.4496, 0.08029, 0.4197, 0.05045, 0.3833, 0.02827, 0.3418, 0.01461, 0.2968, 0.01, 0.25, 0.01461, 0.2032, 0.02827, 0.1582, 0.05045, 0.1167, 0.08029, 0.08029, 0.1167, 0.05045, 0.1582, 0.02827, 0.2032, 0.01461, 0.25, 0.01, 0.2968, 0.01461, 0.3418, 0.02827, 0.3833, 0.05045, 0.4197, 0.08029, 0.4496, 0.1167, 0.4717, 0.1582, 0.4854, 0.2032, 0.49, 0.25, 0.4854, 0.2968, 0.4717, 0.3418, 0.4496, 0.3833, 0.4197, 0.4197, 0.3833, 0.4496, 0.3418, 0.4717, 0.0625, 0.5, 0.0625, 1.0, 0.03125, 1.0, 0.03125, 0.5, 0.03125, 0.5, 0.03125, 1.0, 0.0, 1.0, 0.0, 0.5, 0.75, 0.49, 0.7968, 0.4854, 0.8418, 0.4717, 0.8833, 0.4496, 0.9197, 0.4197, 0.9496, 0.3833, 0.9717, 0.3418, 0.9854, 0.2968, 0.99, 0.25, 0.9854, 0.2032, 0.9717, 0.1582, 0.9496, 0.1167, 0.9197, 0.08029, 0.8833, 0.05045, 0.8418, 0.02827, 0.7968, 0.01461, 0.75, 0.01, 0.7032, 0.01461, 0.6582, 0.02827, 0.6167, 0.05045, 0.5803, 0.08029, 0.5504, 0.1167, 0.5283, 0.1582, 0.5146, 0.2032, 0.51, 0.25, 0.5146, 0.2968, 0.5283, 0.3418, 0.5504, 0.3833, 0.5803, 0.4197, 0.6167, 0.4496, 0.6582, 0.4717, 0.7032, 0.4854])
me_003_1.materials.append(mat_006)
me_003_1.update()
me_004_1 = bpy.data.meshes.new('円柱.004')
me_004_1.from_pydata([(0.0, 0.2, -1.0), (0.0, 0.2, 1.0), (0.03902, 0.1962, -1.0), (0.03902, 0.1962, 1.0), (0.07654, 0.1848, -1.0), (0.07654, 0.1848, 1.0), (0.1111, 0.1663, -1.0), (0.1111, 0.1663, 1.0), (0.1414, 0.1414, -1.0), (0.1414, 0.1414, 1.0), (0.1663, 0.1111, -1.0), (0.1663, 0.1111, 1.0), (0.1848, 0.07654, -1.0), (0.1848, 0.07654, 1.0), (0.1962, 0.03902, -1.0), (0.1962, 0.03902, 1.0), (0.2, 0.0, -1.0), (0.2, 0.0, 1.0), (0.1962, -0.03902, -1.0), (0.1962, -0.03902, 1.0), (0.1848, -0.07654, -1.0), (0.1848, -0.07654, 1.0), (0.1663, -0.1111, -1.0), (0.1663, -0.1111, 1.0), (0.1414, -0.1414, -1.0), (0.1414, -0.1414, 1.0), (0.1111, -0.1663, -1.0), (0.1111, -0.1663, 1.0), (0.07654, -0.1848, -1.0), (0.07654, -0.1848, 1.0), (0.03902, -0.1962, -1.0), (0.03902, -0.1962, 1.0), (0.0, -0.2, -1.0), (0.0, -0.2, 1.0), (-0.03902, -0.1962, -1.0), (-0.03902, -0.1962, 1.0), (-0.07654, -0.1848, -1.0), (-0.07654, -0.1848, 1.0), (-0.1111, -0.1663, -1.0), (-0.1111, -0.1663, 1.0), (-0.1414, -0.1414, -1.0), (-0.1414, -0.1414, 1.0), (-0.1663, -0.1111, -1.0), (-0.1663, -0.1111, 1.0), (-0.1848, -0.07654, -1.0), (-0.1848, -0.07654, 1.0), (-0.1962, -0.03902, -1.0), (-0.1962, -0.03902, 1.0), (-0.2, 0.0, -1.0), (-0.2, 0.0, 1.0), (-0.1962, 0.03902, -1.0), (-0.1962, 0.03902, 1.0), (-0.1848, 0.07654, -1.0), (-0.1848, 0.07654, 1.0), (-0.1663, 0.1111, -1.0), (-0.1663, 0.1111, 1.0), (-0.1414, 0.1414, -1.0), (-0.1414, 0.1414, 1.0), (-0.1111, 0.1663, -1.0), (-0.1111, 0.1663, 1.0), (-0.07654, 0.1848, -1.0), (-0.07654, 0.1848, 1.0), (-0.03902, 0.1962, -1.0), (-0.03902, 0.1962, 1.0)], [], [(0, 1, 3, 2), (2, 3, 5, 4), (4, 5, 7, 6), (6, 7, 9, 8), (8, 9, 11, 10), (10, 11, 13, 12), (12, 13, 15, 14), (14, 15, 17, 16), (16, 17, 19, 18), (18, 19, 21, 20), (20, 21, 23, 22), (22, 23, 25, 24), (24, 25, 27, 26), (26, 27, 29, 28), (28, 29, 31, 30), (30, 31, 33, 32), (32, 33, 35, 34), (34, 35, 37, 36), (36, 37, 39, 38), (38, 39, 41, 40), (40, 41, 43, 42), (42, 43, 45, 44), (44, 45, 47, 46), (46, 47, 49, 48), (48, 49, 51, 50), (50, 51, 53, 52), (52, 53, 55, 54), (54, 55, 57, 56), (56, 57, 59, 58), (58, 59, 61, 60), (3, 1, 63, 61, 59, 57, 55, 53, 51, 49, 47, 45, 43, 41, 39, 37, 35, 33, 31, 29, 27, 25, 23, 21, 19, 17, 15, 13, 11, 9, 7, 5), (60, 61, 63, 62), (62, 63, 1, 0), (0, 2, 4, 6, 8, 10, 12, 14, 16, 18, 20, 22, 24, 26, 28, 30, 32, 34, 36, 38, 40, 42, 44, 46, 48, 50, 52, 54, 56, 58, 60, 62)])
_uv = me_004_1.uv_layers.new(name='UVマップ')
_uv.uv.foreach_set('vector', [1.0, 0.5, 1.0, 1.0, 0.9688, 1.0, 0.9688, 0.5, 0.9688, 0.5, 0.9688, 1.0, 0.9375, 1.0, 0.9375, 0.5, 0.9375, 0.5, 0.9375, 1.0, 0.9062, 1.0, 0.9062, 0.5, 0.9062, 0.5, 0.9062, 1.0, 0.875, 1.0, 0.875, 0.5, 0.875, 0.5, 0.875, 1.0, 0.8438, 1.0, 0.8438, 0.5, 0.8438, 0.5, 0.8438, 1.0, 0.8125, 1.0, 0.8125, 0.5, 0.8125, 0.5, 0.8125, 1.0, 0.7812, 1.0, 0.7812, 0.5, 0.7812, 0.5, 0.7812, 1.0, 0.75, 1.0, 0.75, 0.5, 0.75, 0.5, 0.75, 1.0, 0.7188, 1.0, 0.7188, 0.5, 0.7188, 0.5, 0.7188, 1.0, 0.6875, 1.0, 0.6875, 0.5, 0.6875, 0.5, 0.6875, 1.0, 0.6562, 1.0, 0.6562, 0.5, 0.6562, 0.5, 0.6562, 1.0, 0.625, 1.0, 0.625, 0.5, 0.625, 0.5, 0.625, 1.0, 0.5938, 1.0, 0.5938, 0.5, 0.5938, 0.5, 0.5938, 1.0, 0.5625, 1.0, 0.5625, 0.5, 0.5625, 0.5, 0.5625, 1.0, 0.5312, 1.0, 0.5312, 0.5, 0.5312, 0.5, 0.5312, 1.0, 0.5, 1.0, 0.5, 0.5, 0.5, 0.5, 0.5, 1.0, 0.4688, 1.0, 0.4688, 0.5, 0.4688, 0.5, 0.4688, 1.0, 0.4375, 1.0, 0.4375, 0.5, 0.4375, 0.5, 0.4375, 1.0, 0.4062, 1.0, 0.4062, 0.5, 0.4062, 0.5, 0.4062, 1.0, 0.375, 1.0, 0.375, 0.5, 0.375, 0.5, 0.375, 1.0, 0.3438, 1.0, 0.3438, 0.5, 0.3438, 0.5, 0.3438, 1.0, 0.3125, 1.0, 0.3125, 0.5, 0.3125, 0.5, 0.3125, 1.0, 0.2812, 1.0, 0.2812, 0.5, 0.2812, 0.5, 0.2812, 1.0, 0.25, 1.0, 0.25, 0.5, 0.25, 0.5, 0.25, 1.0, 0.2188, 1.0, 0.2188, 0.5, 0.2188, 0.5, 0.2188, 1.0, 0.1875, 1.0, 0.1875, 0.5, 0.1875, 0.5, 0.1875, 1.0, 0.1562, 1.0, 0.1562, 0.5, 0.1562, 0.5, 0.1562, 1.0, 0.125, 1.0, 0.125, 0.5, 0.125, 0.5, 0.125, 1.0, 0.09375, 1.0, 0.09375, 0.5, 0.09375, 0.5, 0.09375, 1.0, 0.0625, 1.0, 0.0625, 0.5, 0.2968, 0.4854, 0.25, 0.49, 0.2032, 0.4854, 0.1582, 0.4717, 0.1167, 0.4496, 0.08029, 0.4197, 0.05045, 0.3833, 0.02827, 0.3418, 0.01461, 0.2968, 0.01, 0.25, 0.01461, 0.2032, 0.02827, 0.1582, 0.05045, 0.1167, 0.08029, 0.08029, 0.1167, 0.05045, 0.1582, 0.02827, 0.2032, 0.01461, 0.25, 0.01, 0.2968, 0.01461, 0.3418, 0.02827, 0.3833, 0.05045, 0.4197, 0.08029, 0.4496, 0.1167, 0.4717, 0.1582, 0.4854, 0.2032, 0.49, 0.25, 0.4854, 0.2968, 0.4717, 0.3418, 0.4496, 0.3833, 0.4197, 0.4197, 0.3833, 0.4496, 0.3418, 0.4717, 0.0625, 0.5, 0.0625, 1.0, 0.03125, 1.0, 0.03125, 0.5, 0.03125, 0.5, 0.03125, 1.0, 0.0, 1.0, 0.0, 0.5, 0.75, 0.49, 0.7968, 0.4854, 0.8418, 0.4717, 0.8833, 0.4496, 0.9197, 0.4197, 0.9496, 0.3833, 0.9717, 0.3418, 0.9854, 0.2968, 0.99, 0.25, 0.9854, 0.2032, 0.9717, 0.1582, 0.9496, 0.1167, 0.9197, 0.08029, 0.8833, 0.05045, 0.8418, 0.02827, 0.7968, 0.01461, 0.75, 0.01, 0.7032, 0.01461, 0.6582, 0.02827, 0.6167, 0.05045, 0.5803, 0.08029, 0.5504, 0.1167, 0.5283, 0.1582, 0.5146, 0.2032, 0.51, 0.25, 0.5146, 0.2968, 0.5283, 0.3418, 0.5504, 0.3833, 0.5803, 0.4197, 0.6167, 0.4496, 0.6582, 0.4717, 0.7032, 0.4854])
me_004_1.materials.append(mat_002)
me_004_1.update()
me_x = bpy.data.meshes.new('円柱')
me_x.from_pydata([(0.0, 1.0, -1.0), (0.0, 1.0, 1.0), (0.1951, 0.9808, -1.0), (0.1951, 0.9808, 1.0), (0.3827, 0.9239, -1.0), (0.3827, 0.9239, 1.0), (0.5556, 0.8315, -1.0), (0.5556, 0.8315, 1.0), (0.7071, 0.7071, -1.0), (0.7071, 0.7071, 1.0), (0.8315, 0.5556, -1.0), (0.8315, 0.5556, 1.0), (0.9239, 0.3827, -1.0), (0.9239, 0.3827, 1.0), (0.9808, 0.1951, -1.0), (0.9808, 0.1951, 1.0), (1.0, 0.0, -1.0), (1.0, 0.0, 1.0), (0.9808, -0.1951, -1.0), (0.9808, -0.1951, 1.0), (0.9239, -0.3827, -1.0), (0.9239, -0.3827, 1.0), (0.8315, -0.5556, -1.0), (0.8315, -0.5556, 1.0), (0.7071, -0.7071, -1.0), (0.7071, -0.7071, 1.0), (0.5556, -0.8315, -1.0), (0.5556, -0.8315, 1.0), (0.3827, -0.9239, -1.0), (0.3827, -0.9239, 1.0), (0.1951, -0.9808, -1.0), (0.1951, -0.9808, 1.0), (0.0, -1.0, -1.0), (0.0, -1.0, 1.0), (-0.1951, -0.9808, -1.0), (-0.1951, -0.9808, 1.0), (-0.3827, -0.9239, -1.0), (-0.3827, -0.9239, 1.0), (-0.5556, -0.8315, -1.0), (-0.5556, -0.8315, 1.0), (-0.7071, -0.7071, -1.0), (-0.7071, -0.7071, 1.0), (-0.8315, -0.5556, -1.0), (-0.8315, -0.5556, 1.0), (-0.9239, -0.3827, -1.0), (-0.9239, -0.3827, 1.0), (-0.9808, -0.1951, -1.0), (-0.9808, -0.1951, 1.0), (-1.0, 0.0, -1.0), (-1.0, 0.0, 1.0), (-0.9808, 0.1951, -1.0), (-0.9808, 0.1951, 1.0), (-0.9239, 0.3827, -1.0), (-0.9239, 0.3827, 1.0), (-0.8315, 0.5556, -1.0), (-0.8315, 0.5556, 1.0), (-0.7071, 0.7071, -1.0), (-0.7071, 0.7071, 1.0), (-0.5556, 0.8315, -1.0), (-0.5556, 0.8315, 1.0), (-0.3827, 0.9239, -1.0), (-0.3827, 0.9239, 1.0), (-0.1951, 0.9808, -1.0), (-0.1951, 0.9808, 1.0), (-0.09755, -0.9904, -1.0), (-0.09755, -0.9904, 1.0), (-0.04877, -0.9952, 1.0), (-0.04877, -0.9952, -1.0), (-0.04877, -0.9952, -1.0), (-0.04877, -0.9952, 1.0), (0.2889, 0.9523, -1.0), (0.2889, 0.9523, 1.0), (0.4691, 0.8777, -1.0), (0.4691, 0.8777, 1.0), (-0.6313, -0.7693, -1.0), (-0.6313, -0.7693, 1.0)], [], [(0, 1, 3, 2), (70, 71, 5, 4), (72, 73, 7, 6), (6, 7, 9, 8), (8, 9, 11, 10), (10, 11, 13, 12), (12, 13, 15, 14), (14, 15, 17, 16), (16, 17, 19, 18), (18, 19, 21, 20), (20, 21, 23, 22), (22, 23, 25, 24), (24, 25, 27, 26), (26, 27, 29, 28), (28, 29, 31, 30), (30, 31, 33, 32), (64, 65, 35, 34), (34, 35, 37, 36), (36, 37, 39, 38), (74, 75, 41, 40), (40, 41, 43, 42), (42, 43, 45, 44), (44, 45, 47, 46), (46, 47, 49, 48), (48, 49, 51, 50), (50, 51, 53, 52), (52, 53, 55, 54), (54, 55, 57, 56), (56, 57, 59, 58), (58, 59, 61, 60), (3, 1, 63, 61, 59, 57, 55, 53, 51, 49, 47, 45, 43, 41, 75, 39, 37, 35, 65, 69, 66, 33, 31, 29, 27, 25, 23, 21, 19, 17, 15, 13, 11, 9, 7, 73, 5, 71), (60, 61, 63, 62), (62, 63, 1, 0), (0, 2, 70, 4, 72, 6, 8, 10, 12, 14, 16, 18, 20, 22, 24, 26, 28, 30, 32, 67, 68, 64, 34, 36, 38, 74, 40, 42, 44, 46, 48, 50, 52, 54, 56, 58, 60, 62), (68, 69, 65, 64), (32, 33, 66, 67), (67, 66, 69, 68), (2, 3, 71, 70), (4, 5, 73, 72), (38, 39, 75, 74)])
_uv = me_x.uv_layers.new(name='UVマップ')
_uv.uv.foreach_set('vector', [1.0, 0.5, 1.0, 1.0, 0.9688, 1.0, 0.9688, 0.5, 0.9531, 0.5, 0.9531, 1.0, 0.9375, 1.0, 0.9375, 0.5, 0.9219, 0.5, 0.9219, 1.0, 0.9062, 1.0, 0.9062, 0.5, 0.9062, 0.5, 0.9062, 1.0, 0.875, 1.0, 0.875, 0.5, 0.875, 0.5, 0.875, 1.0, 0.8438, 1.0, 0.8438, 0.5, 0.8438, 0.5, 0.8438, 1.0, 0.8125, 1.0, 0.8125, 0.5, 0.8125, 0.5, 0.8125, 1.0, 0.7812, 1.0, 0.7812, 0.5, 0.7812, 0.5, 0.7812, 1.0, 0.75, 1.0, 0.75, 0.5, 0.75, 0.5, 0.75, 1.0, 0.7188, 1.0, 0.7188, 0.5, 0.7188, 0.5, 0.7188, 1.0, 0.6875, 1.0, 0.6875, 0.5, 0.6875, 0.5, 0.6875, 1.0, 0.6562, 1.0, 0.6562, 0.5, 0.6562, 0.5, 0.6562, 1.0, 0.625, 1.0, 0.625, 0.5, 0.625, 0.5, 0.625, 1.0, 0.5938, 1.0, 0.5938, 0.5, 0.5938, 0.5, 0.5938, 1.0, 0.5625, 1.0, 0.5625, 0.5, 0.5625, 0.5, 0.5625, 1.0, 0.5312, 1.0, 0.5312, 0.5, 0.5312, 0.5, 0.5312, 1.0, 0.5, 1.0, 0.5, 0.5, 0.4844, 0.5, 0.4844, 1.0, 0.4688, 1.0, 0.4688, 0.5, 0.4688, 0.5, 0.4688, 1.0, 0.4375, 1.0, 0.4375, 0.5, 0.4375, 0.5, 0.4375, 1.0, 0.4062, 1.0, 0.4062, 0.5, 0.3906, 0.5, 0.3906, 1.0, 0.375, 1.0, 0.375, 0.5, 0.375, 0.5, 0.375, 1.0, 0.3438, 1.0, 0.3438, 0.5, 0.3438, 0.5, 0.3438, 1.0, 0.3125, 1.0, 0.3125, 0.5, 0.3125, 0.5, 0.3125, 1.0, 0.2812, 1.0, 0.2812, 0.5, 0.2812, 0.5, 0.2812, 1.0, 0.25, 1.0, 0.25, 0.5, 0.25, 0.5, 0.25, 1.0, 0.2188, 1.0, 0.2188, 0.5, 0.2188, 0.5, 0.2188, 1.0, 0.1875, 1.0, 0.1875, 0.5, 0.1875, 0.5, 0.1875, 1.0, 0.1562, 1.0, 0.1562, 0.5, 0.1562, 0.5, 0.1562, 1.0, 0.125, 1.0, 0.125, 0.5, 0.125, 0.5, 0.125, 1.0, 0.09375, 1.0, 0.09375, 0.5, 0.09375, 0.5, 0.09375, 1.0, 0.0625, 1.0, 0.0625, 0.5, 0.2968, 0.4854, 0.25, 0.49, 0.2032, 0.4854, 0.1582, 0.4717, 0.1167, 0.4496, 0.08029, 0.4197, 0.05045, 0.3833, 0.02827, 0.3418, 0.01461, 0.2968, 0.01, 0.25, 0.01461, 0.2032, 0.02827, 0.1582, 0.05045, 0.1167, 0.08029, 0.08029, 0.09848, 0.06537, 0.1167, 0.05045, 0.1582, 0.02827, 0.2032, 0.01461, 0.2266, 0.01231, 0.2383, 0.01115, 0.2383, 0.01115, 0.25, 0.01, 0.2968, 0.01461, 0.3418, 0.02827, 0.3833, 0.05045, 0.4197, 0.08029, 0.4496, 0.1167, 0.4717, 0.1582, 0.4854, 0.2032, 0.49, 0.25, 0.4854, 0.2968, 0.4717, 0.3418, 0.4496, 0.3833, 0.4197, 0.4197, 0.3833, 0.4496, 0.3626, 0.4606, 0.3418, 0.4717, 0.3193, 0.4786, 0.0625, 0.5, 0.0625, 1.0, 0.03125, 1.0, 0.03125, 0.5, 0.03125, 0.5, 0.03125, 1.0, 0.0, 1.0, 0.0, 0.5, 0.75, 0.49, 0.7968, 0.4854, 0.8193, 0.4786, 0.8418, 0.4717, 0.8626, 0.4606, 0.8833, 0.4496, 0.9197, 0.4197, 0.9496, 0.3833, 0.9717, 0.3418, 0.9854, 0.2968, 0.99, 0.25, 0.9854, 0.2032, 0.9717, 0.1582, 0.9496, 0.1167, 0.9197, 0.08029, 0.8833, 0.05045, 0.8418, 0.02827, 0.7968, 0.01461, 0.75, 0.01, 0.7383, 0.01115, 0.7383, 0.01115, 0.7266, 0.01231, 0.7032, 0.01461, 0.6582, 0.02827, 0.6167, 0.05045, 0.5985, 0.06537, 0.5803, 0.08029, 0.5504, 0.1167, 0.5283, 0.1582, 0.5146, 0.2032, 0.51, 0.25, 0.5146, 0.2968, 0.5283, 0.3418, 0.5504, 0.3833, 0.5803, 0.4197, 0.6167, 0.4496, 0.6582, 0.4717, 0.7032, 0.4854, 0.4922, 0.5, 0.4922, 1.0, 0.4844, 1.0, 0.4844, 0.5, 0.5, 0.5, 0.5, 1.0, 0.4922, 1.0, 0.4922, 0.5, 0.4922, 0.5, 0.4922, 1.0, 0.4922, 1.0, 0.4922, 0.5, 0.9688, 0.5, 0.9688, 1.0, 0.9531, 1.0, 0.9531, 0.5, 0.9375, 0.5, 0.9375, 1.0, 0.9219, 1.0, 0.9219, 0.5, 0.4062, 0.5, 0.4062, 1.0, 0.3906, 1.0, 0.3906, 0.5])
me_x.materials.append(mat_005)
me_x.update()
me_005_1 = bpy.data.meshes.new('円柱.005')
me_005_1.from_pydata([(0.0, 1.0, -1.0), (0.0, 1.0, 1.0), (0.1951, 0.9808, -1.0), (0.1951, 0.9808, 1.0), (0.3827, 0.9239, -1.0), (0.3827, 0.9239, 1.0), (0.5556, 0.8315, -1.0), (0.5556, 0.8315, 1.0), (0.7071, 0.7071, -1.0), (0.7071, 0.7071, 1.0), (0.8315, 0.5556, -1.0), (0.8315, 0.5556, 1.0), (0.9239, 0.3827, -1.0), (0.9239, 0.3827, 1.0), (0.9808, 0.1951, -1.0), (0.9808, 0.1951, 1.0), (1.0, 0.0, -1.0), (1.0, 0.0, 1.0), (0.9808, -0.1951, -1.0), (0.9808, -0.1951, 1.0), (0.9239, -0.3827, -1.0), (0.9239, -0.3827, 1.0), (0.8315, -0.5556, -1.0), (0.8315, -0.5556, 1.0), (0.7071, -0.7071, -1.0), (0.7071, -0.7071, 1.0), (0.5556, -0.8315, -1.0), (0.5556, -0.8315, 1.0), (0.3827, -0.9239, -1.0), (0.3827, -0.9239, 1.0), (0.1951, -0.9808, -1.0), (0.1951, -0.9808, 1.0), (0.0, -1.0, -1.0), (0.0, -1.0, 1.0), (-0.1951, -0.9808, -1.0), (-0.1951, -0.9808, 1.0), (-0.3827, -0.9239, -1.0), (-0.3827, -0.9239, 1.0), (-0.5556, -0.8315, -1.0), (-0.5556, -0.8315, 1.0), (-0.7071, -0.7071, -1.0), (-0.7071, -0.7071, 1.0), (-0.8315, -0.5556, -1.0), (-0.8315, -0.5556, 1.0), (-0.9239, -0.3827, -1.0), (-0.9239, -0.3827, 1.0), (-0.9808, -0.1951, -1.0), (-0.9808, -0.1951, 1.0), (-1.0, 0.0, -1.0), (-1.0, 0.0, 1.0), (-0.9808, 0.1951, -1.0), (-0.9808, 0.1951, 1.0), (-0.9239, 0.3827, -1.0), (-0.9239, 0.3827, 1.0), (-0.8315, 0.5556, -1.0), (-0.8315, 0.5556, 1.0), (-0.7071, 0.7071, -1.0), (-0.7071, 0.7071, 1.0), (-0.5556, 0.8315, -1.0), (-0.5556, 0.8315, 1.0), (-0.3827, 0.9239, -1.0), (-0.3827, 0.9239, 1.0), (-0.1951, 0.9808, -1.0), (-0.1951, 0.9808, 1.0)], [], [(0, 1, 3, 2), (2, 3, 5, 4), (4, 5, 7, 6), (6, 7, 9, 8), (8, 9, 11, 10), (10, 11, 13, 12), (12, 13, 15, 14), (14, 15, 17, 16), (16, 17, 19, 18), (18, 19, 21, 20), (20, 21, 23, 22), (22, 23, 25, 24), (24, 25, 27, 26), (26, 27, 29, 28), (28, 29, 31, 30), (30, 31, 33, 32), (32, 33, 35, 34), (34, 35, 37, 36), (36, 37, 39, 38), (38, 39, 41, 40), (40, 41, 43, 42), (42, 43, 45, 44), (44, 45, 47, 46), (46, 47, 49, 48), (48, 49, 51, 50), (50, 51, 53, 52), (52, 53, 55, 54), (54, 55, 57, 56), (56, 57, 59, 58), (58, 59, 61, 60), (3, 1, 63, 61, 59, 57, 55, 53, 51, 49, 47, 45, 43, 41, 39, 37, 35, 33, 31, 29, 27, 25, 23, 21, 19, 17, 15, 13, 11, 9, 7, 5), (60, 61, 63, 62), (62, 63, 1, 0), (0, 2, 4, 6, 8, 10, 12, 14, 16, 18, 20, 22, 24, 26, 28, 30, 32, 34, 36, 38, 40, 42, 44, 46, 48, 50, 52, 54, 56, 58, 60, 62)])
_uv = me_005_1.uv_layers.new(name='UVマップ')
_uv.uv.foreach_set('vector', [1.0, 0.5, 1.0, 1.0, 0.9688, 1.0, 0.9688, 0.5, 0.9688, 0.5, 0.9688, 1.0, 0.9375, 1.0, 0.9375, 0.5, 0.9375, 0.5, 0.9375, 1.0, 0.9062, 1.0, 0.9062, 0.5, 0.9062, 0.5, 0.9062, 1.0, 0.875, 1.0, 0.875, 0.5, 0.875, 0.5, 0.875, 1.0, 0.8438, 1.0, 0.8438, 0.5, 0.8438, 0.5, 0.8438, 1.0, 0.8125, 1.0, 0.8125, 0.5, 0.8125, 0.5, 0.8125, 1.0, 0.7812, 1.0, 0.7812, 0.5, 0.7812, 0.5, 0.7812, 1.0, 0.75, 1.0, 0.75, 0.5, 0.75, 0.5, 0.75, 1.0, 0.7188, 1.0, 0.7188, 0.5, 0.7188, 0.5, 0.7188, 1.0, 0.6875, 1.0, 0.6875, 0.5, 0.6875, 0.5, 0.6875, 1.0, 0.6562, 1.0, 0.6562, 0.5, 0.6562, 0.5, 0.6562, 1.0, 0.625, 1.0, 0.625, 0.5, 0.625, 0.5, 0.625, 1.0, 0.5938, 1.0, 0.5938, 0.5, 0.5938, 0.5, 0.5938, 1.0, 0.5625, 1.0, 0.5625, 0.5, 0.5625, 0.5, 0.5625, 1.0, 0.5312, 1.0, 0.5312, 0.5, 0.5312, 0.5, 0.5312, 1.0, 0.5, 1.0, 0.5, 0.5, 0.5, 0.5, 0.5, 1.0, 0.4688, 1.0, 0.4688, 0.5, 0.4688, 0.5, 0.4688, 1.0, 0.4375, 1.0, 0.4375, 0.5, 0.4375, 0.5, 0.4375, 1.0, 0.4062, 1.0, 0.4062, 0.5, 0.4062, 0.5, 0.4062, 1.0, 0.375, 1.0, 0.375, 0.5, 0.375, 0.5, 0.375, 1.0, 0.3438, 1.0, 0.3438, 0.5, 0.3438, 0.5, 0.3438, 1.0, 0.3125, 1.0, 0.3125, 0.5, 0.3125, 0.5, 0.3125, 1.0, 0.2812, 1.0, 0.2812, 0.5, 0.2812, 0.5, 0.2812, 1.0, 0.25, 1.0, 0.25, 0.5, 0.25, 0.5, 0.25, 1.0, 0.2188, 1.0, 0.2188, 0.5, 0.2188, 0.5, 0.2188, 1.0, 0.1875, 1.0, 0.1875, 0.5, 0.1875, 0.5, 0.1875, 1.0, 0.1562, 1.0, 0.1562, 0.5, 0.1562, 0.5, 0.1562, 1.0, 0.125, 1.0, 0.125, 0.5, 0.125, 0.5, 0.125, 1.0, 0.09375, 1.0, 0.09375, 0.5, 0.09375, 0.5, 0.09375, 1.0, 0.0625, 1.0, 0.0625, 0.5, 0.2968, 0.4854, 0.25, 0.49, 0.2032, 0.4854, 0.1582, 0.4717, 0.1167, 0.4496, 0.08029, 0.4197, 0.05045, 0.3833, 0.02827, 0.3418, 0.01461, 0.2968, 0.01, 0.25, 0.01461, 0.2032, 0.02827, 0.1582, 0.05045, 0.1167, 0.08029, 0.08029, 0.1167, 0.05045, 0.1582, 0.02827, 0.2032, 0.01461, 0.25, 0.01, 0.2968, 0.01461, 0.3418, 0.02827, 0.3833, 0.05045, 0.4197, 0.08029, 0.4496, 0.1167, 0.4717, 0.1582, 0.4854, 0.2032, 0.49, 0.25, 0.4854, 0.2968, 0.4717, 0.3418, 0.4496, 0.3833, 0.4197, 0.4197, 0.3833, 0.4496, 0.3418, 0.4717, 0.0625, 0.5, 0.0625, 1.0, 0.03125, 1.0, 0.03125, 0.5, 0.03125, 0.5, 0.03125, 1.0, 0.0, 1.0, 0.0, 0.5, 0.75, 0.49, 0.7968, 0.4854, 0.8418, 0.4717, 0.8833, 0.4496, 0.9197, 0.4197, 0.9496, 0.3833, 0.9717, 0.3418, 0.9854, 0.2968, 0.99, 0.25, 0.9854, 0.2032, 0.9717, 0.1582, 0.9496, 0.1167, 0.9197, 0.08029, 0.8833, 0.05045, 0.8418, 0.02827, 0.7968, 0.01461, 0.75, 0.01, 0.7032, 0.01461, 0.6582, 0.02827, 0.6167, 0.05045, 0.5803, 0.08029, 0.5504, 0.1167, 0.5283, 0.1582, 0.5146, 0.2032, 0.51, 0.25, 0.5146, 0.2968, 0.5283, 0.3418, 0.5504, 0.3833, 0.5803, 0.4197, 0.6167, 0.4496, 0.6582, 0.4717, 0.7032, 0.4854])
me_005_1.materials.append(mat_001)
me_005_1.update()
me_007 = bpy.data.meshes.new('円柱.007')
me_007.from_pydata([(0.0, 1.0, -1.0), (0.0, 1.0, 1.0), (0.1951, 0.9808, -1.0), (0.1951, 0.9808, 1.0), (0.3827, 0.9239, -1.0), (0.3827, 0.9239, 1.0), (0.5556, 0.8315, -1.0), (0.5556, 0.8315, 1.0), (0.7071, 0.7071, -1.0), (0.7071, 0.7071, 1.0), (0.8315, 0.5556, -1.0), (0.8315, 0.5556, 1.0), (0.9239, 0.3827, -1.0), (0.9239, 0.3827, 1.0), (0.9808, 0.1951, -1.0), (0.9808, 0.1951, 1.0), (1.0, 0.0, -1.0), (1.0, 0.0, 1.0), (0.9808, -0.1951, -1.0), (0.9808, -0.1951, 1.0), (0.9239, -0.3827, -1.0), (0.9239, -0.3827, 1.0), (0.8315, -0.5556, -1.0), (0.8315, -0.5556, 1.0), (0.7071, -0.7071, -1.0), (0.7071, -0.7071, 1.0), (0.5556, -0.8315, -1.0), (0.5556, -0.8315, 1.0), (0.3827, -0.9239, -1.0), (0.3827, -0.9239, 1.0), (0.1951, -0.9808, -1.0), (0.1951, -0.9808, 1.0), (0.0, -1.0, -1.0), (0.0, -1.0, 1.0), (-0.1951, -0.9808, -1.0), (-0.1951, -0.9808, 1.0), (-0.3827, -0.9239, -1.0), (-0.3827, -0.9239, 1.0), (-0.5556, -0.8315, -1.0), (-0.5556, -0.8315, 1.0), (-0.7071, -0.7071, -1.0), (-0.7071, -0.7071, 1.0), (-0.8315, -0.5556, -1.0), (-0.8315, -0.5556, 1.0), (-0.9239, -0.3827, -1.0), (-0.9239, -0.3827, 1.0), (-0.9808, -0.1951, -1.0), (-0.9808, -0.1951, 1.0), (-1.0, 0.0, -1.0), (-1.0, 0.0, 1.0), (-0.9808, 0.1951, -1.0), (-0.9808, 0.1951, 1.0), (-0.9239, 0.3827, -1.0), (-0.9239, 0.3827, 1.0), (-0.8315, 0.5556, -1.0), (-0.8315, 0.5556, 1.0), (-0.7071, 0.7071, -1.0), (-0.7071, 0.7071, 1.0), (-0.5556, 0.8315, -1.0), (-0.5556, 0.8315, 1.0), (-0.3827, 0.9239, -1.0), (-0.3827, 0.9239, 1.0), (-0.1951, 0.9808, -1.0), (-0.1951, 0.9808, 1.0)], [], [(0, 1, 3, 2), (2, 3, 5, 4), (4, 5, 7, 6), (6, 7, 9, 8), (8, 9, 11, 10), (10, 11, 13, 12), (12, 13, 15, 14), (14, 15, 17, 16), (16, 17, 19, 18), (18, 19, 21, 20), (20, 21, 23, 22), (22, 23, 25, 24), (24, 25, 27, 26), (26, 27, 29, 28), (28, 29, 31, 30), (30, 31, 33, 32), (32, 33, 35, 34), (34, 35, 37, 36), (36, 37, 39, 38), (38, 39, 41, 40), (40, 41, 43, 42), (42, 43, 45, 44), (44, 45, 47, 46), (46, 47, 49, 48), (48, 49, 51, 50), (50, 51, 53, 52), (52, 53, 55, 54), (54, 55, 57, 56), (56, 57, 59, 58), (58, 59, 61, 60), (3, 1, 63, 61, 59, 57, 55, 53, 51, 49, 47, 45, 43, 41, 39, 37, 35, 33, 31, 29, 27, 25, 23, 21, 19, 17, 15, 13, 11, 9, 7, 5), (60, 61, 63, 62), (62, 63, 1, 0), (0, 2, 4, 6, 8, 10, 12, 14, 16, 18, 20, 22, 24, 26, 28, 30, 32, 34, 36, 38, 40, 42, 44, 46, 48, 50, 52, 54, 56, 58, 60, 62)])
_uv = me_007.uv_layers.new(name='UVマップ')
_uv.uv.foreach_set('vector', [1.0, 0.5, 1.0, 1.0, 0.9688, 1.0, 0.9688, 0.5, 0.9688, 0.5, 0.9688, 1.0, 0.9375, 1.0, 0.9375, 0.5, 0.9375, 0.5, 0.9375, 1.0, 0.9062, 1.0, 0.9062, 0.5, 0.9062, 0.5, 0.9062, 1.0, 0.875, 1.0, 0.875, 0.5, 0.875, 0.5, 0.875, 1.0, 0.8438, 1.0, 0.8438, 0.5, 0.8438, 0.5, 0.8438, 1.0, 0.8125, 1.0, 0.8125, 0.5, 0.8125, 0.5, 0.8125, 1.0, 0.7812, 1.0, 0.7812, 0.5, 0.7812, 0.5, 0.7812, 1.0, 0.75, 1.0, 0.75, 0.5, 0.75, 0.5, 0.75, 1.0, 0.7188, 1.0, 0.7188, 0.5, 0.7188, 0.5, 0.7188, 1.0, 0.6875, 1.0, 0.6875, 0.5, 0.6875, 0.5, 0.6875, 1.0, 0.6562, 1.0, 0.6562, 0.5, 0.6562, 0.5, 0.6562, 1.0, 0.625, 1.0, 0.625, 0.5, 0.625, 0.5, 0.625, 1.0, 0.5938, 1.0, 0.5938, 0.5, 0.5938, 0.5, 0.5938, 1.0, 0.5625, 1.0, 0.5625, 0.5, 0.5625, 0.5, 0.5625, 1.0, 0.5312, 1.0, 0.5312, 0.5, 0.5312, 0.5, 0.5312, 1.0, 0.5, 1.0, 0.5, 0.5, 0.5, 0.5, 0.5, 1.0, 0.4688, 1.0, 0.4688, 0.5, 0.4688, 0.5, 0.4688, 1.0, 0.4375, 1.0, 0.4375, 0.5, 0.4375, 0.5, 0.4375, 1.0, 0.4062, 1.0, 0.4062, 0.5, 0.4062, 0.5, 0.4062, 1.0, 0.375, 1.0, 0.375, 0.5, 0.375, 0.5, 0.375, 1.0, 0.3438, 1.0, 0.3438, 0.5, 0.3438, 0.5, 0.3438, 1.0, 0.3125, 1.0, 0.3125, 0.5, 0.3125, 0.5, 0.3125, 1.0, 0.2812, 1.0, 0.2812, 0.5, 0.2812, 0.5, 0.2812, 1.0, 0.25, 1.0, 0.25, 0.5, 0.25, 0.5, 0.25, 1.0, 0.2188, 1.0, 0.2188, 0.5, 0.2188, 0.5, 0.2188, 1.0, 0.1875, 1.0, 0.1875, 0.5, 0.1875, 0.5, 0.1875, 1.0, 0.1562, 1.0, 0.1562, 0.5, 0.1562, 0.5, 0.1562, 1.0, 0.125, 1.0, 0.125, 0.5, 0.125, 0.5, 0.125, 1.0, 0.09375, 1.0, 0.09375, 0.5, 0.09375, 0.5, 0.09375, 1.0, 0.0625, 1.0, 0.0625, 0.5, 0.2968, 0.4854, 0.25, 0.49, 0.2032, 0.4854, 0.1582, 0.4717, 0.1167, 0.4496, 0.08029, 0.4197, 0.05045, 0.3833, 0.02827, 0.3418, 0.01461, 0.2968, 0.01, 0.25, 0.01461, 0.2032, 0.02827, 0.1582, 0.05045, 0.1167, 0.08029, 0.08029, 0.1167, 0.05045, 0.1582, 0.02827, 0.2032, 0.01461, 0.25, 0.01, 0.2968, 0.01461, 0.3418, 0.02827, 0.3833, 0.05045, 0.4197, 0.08029, 0.4496, 0.1167, 0.4717, 0.1582, 0.4854, 0.2032, 0.49, 0.25, 0.4854, 0.2968, 0.4717, 0.3418, 0.4496, 0.3833, 0.4197, 0.4197, 0.3833, 0.4496, 0.3418, 0.4717, 0.0625, 0.5, 0.0625, 1.0, 0.03125, 1.0, 0.03125, 0.5, 0.03125, 0.5, 0.03125, 1.0, 0.0, 1.0, 0.0, 0.5, 0.75, 0.49, 0.7968, 0.4854, 0.8418, 0.4717, 0.8833, 0.4496, 0.9197, 0.4197, 0.9496, 0.3833, 0.9717, 0.3418, 0.9854, 0.2968, 0.99, 0.25, 0.9854, 0.2032, 0.9717, 0.1582, 0.9496, 0.1167, 0.9197, 0.08029, 0.8833, 0.05045, 0.8418, 0.02827, 0.7968, 0.01461, 0.75, 0.01, 0.7032, 0.01461, 0.6582, 0.02827, 0.6167, 0.05045, 0.5803, 0.08029, 0.5504, 0.1167, 0.5283, 0.1582, 0.5146, 0.2032, 0.51, 0.25, 0.5146, 0.2968, 0.5283, 0.3418, 0.5504, 0.3833, 0.5803, 0.4197, 0.6167, 0.4496, 0.6582, 0.4717, 0.7032, 0.4854])
me_007.materials.append(mat_010)
me_007.update()
me_008 = bpy.data.meshes.new('円柱.008')
me_008.from_pydata([(0.0, 1.0, -1.0), (0.0, 1.0, 1.0), (0.1951, 0.9808, -1.0), (0.1951, 0.9808, 1.0), (0.3827, 0.9239, -1.0), (0.3827, 0.9239, 1.0), (0.5556, 0.8315, -1.0), (0.5556, 0.8315, 1.0), (0.7071, 0.7071, -1.0), (0.7071, 0.7071, 1.0), (0.8315, 0.5556, -1.0), (0.8315, 0.5556, 1.0), (0.9239, 0.3827, -1.0), (0.9239, 0.3827, 1.0), (0.9808, 0.1951, -1.0), (0.9808, 0.1951, 1.0), (1.0, 0.0, -1.0), (1.0, 0.0, 1.0), (0.9808, -0.1951, -1.0), (0.9808, -0.1951, 1.0), (0.9239, -0.3827, -1.0), (0.9239, -0.3827, 1.0), (0.8315, -0.5556, -1.0), (0.8315, -0.5556, 1.0), (0.7071, -0.7071, -1.0), (0.7071, -0.7071, 1.0), (0.5556, -0.8315, -1.0), (0.5556, -0.8315, 1.0), (0.3827, -0.9239, -1.0), (0.3827, -0.9239, 1.0), (0.1951, -0.9808, -1.0), (0.1951, -0.9808, 1.0), (0.0, -1.0, -1.0), (0.0, -1.0, 1.0), (-0.1951, -0.9808, -1.0), (-0.1951, -0.9808, 1.0), (-0.3827, -0.9239, -1.0), (-0.3827, -0.9239, 1.0), (-0.5556, -0.8315, -1.0), (-0.5556, -0.8315, 1.0), (-0.7071, -0.7071, -1.0), (-0.7071, -0.7071, 1.0), (-0.8315, -0.5556, -1.0), (-0.8315, -0.5556, 1.0), (-0.9239, -0.3827, -1.0), (-0.9239, -0.3827, 1.0), (-0.9808, -0.1951, -1.0), (-0.9808, -0.1951, 1.0), (-1.0, 0.0, -1.0), (-1.0, 0.0, 1.0), (-0.9808, 0.1951, -1.0), (-0.9808, 0.1951, 1.0), (-0.9239, 0.3827, -1.0), (-0.9239, 0.3827, 1.0), (-0.8315, 0.5556, -1.0), (-0.8315, 0.5556, 1.0), (-0.7071, 0.7071, -1.0), (-0.7071, 0.7071, 1.0), (-0.5556, 0.8315, -1.0), (-0.5556, 0.8315, 1.0), (-0.3827, 0.9239, -1.0), (-0.3827, 0.9239, 1.0), (-0.1951, 0.9808, -1.0), (-0.1951, 0.9808, 1.0)], [], [(0, 1, 3, 2), (2, 3, 5, 4), (4, 5, 7, 6), (6, 7, 9, 8), (8, 9, 11, 10), (10, 11, 13, 12), (12, 13, 15, 14), (14, 15, 17, 16), (16, 17, 19, 18), (18, 19, 21, 20), (20, 21, 23, 22), (22, 23, 25, 24), (24, 25, 27, 26), (26, 27, 29, 28), (28, 29, 31, 30), (30, 31, 33, 32), (32, 33, 35, 34), (34, 35, 37, 36), (36, 37, 39, 38), (38, 39, 41, 40), (40, 41, 43, 42), (42, 43, 45, 44), (44, 45, 47, 46), (46, 47, 49, 48), (48, 49, 51, 50), (50, 51, 53, 52), (52, 53, 55, 54), (54, 55, 57, 56), (56, 57, 59, 58), (58, 59, 61, 60), (3, 1, 63, 61, 59, 57, 55, 53, 51, 49, 47, 45, 43, 41, 39, 37, 35, 33, 31, 29, 27, 25, 23, 21, 19, 17, 15, 13, 11, 9, 7, 5), (60, 61, 63, 62), (62, 63, 1, 0), (0, 2, 4, 6, 8, 10, 12, 14, 16, 18, 20, 22, 24, 26, 28, 30, 32, 34, 36, 38, 40, 42, 44, 46, 48, 50, 52, 54, 56, 58, 60, 62)])
_uv = me_008.uv_layers.new(name='UVマップ')
_uv.uv.foreach_set('vector', [1.0, 0.5, 1.0, 1.0, 0.9688, 1.0, 0.9688, 0.5, 0.9688, 0.5, 0.9688, 1.0, 0.9375, 1.0, 0.9375, 0.5, 0.9375, 0.5, 0.9375, 1.0, 0.9062, 1.0, 0.9062, 0.5, 0.9062, 0.5, 0.9062, 1.0, 0.875, 1.0, 0.875, 0.5, 0.875, 0.5, 0.875, 1.0, 0.8438, 1.0, 0.8438, 0.5, 0.8438, 0.5, 0.8438, 1.0, 0.8125, 1.0, 0.8125, 0.5, 0.8125, 0.5, 0.8125, 1.0, 0.7812, 1.0, 0.7812, 0.5, 0.7812, 0.5, 0.7812, 1.0, 0.75, 1.0, 0.75, 0.5, 0.75, 0.5, 0.75, 1.0, 0.7188, 1.0, 0.7188, 0.5, 0.7188, 0.5, 0.7188, 1.0, 0.6875, 1.0, 0.6875, 0.5, 0.6875, 0.5, 0.6875, 1.0, 0.6562, 1.0, 0.6562, 0.5, 0.6562, 0.5, 0.6562, 1.0, 0.625, 1.0, 0.625, 0.5, 0.625, 0.5, 0.625, 1.0, 0.5938, 1.0, 0.5938, 0.5, 0.5938, 0.5, 0.5938, 1.0, 0.5625, 1.0, 0.5625, 0.5, 0.5625, 0.5, 0.5625, 1.0, 0.5312, 1.0, 0.5312, 0.5, 0.5312, 0.5, 0.5312, 1.0, 0.5, 1.0, 0.5, 0.5, 0.5, 0.5, 0.5, 1.0, 0.4688, 1.0, 0.4688, 0.5, 0.4688, 0.5, 0.4688, 1.0, 0.4375, 1.0, 0.4375, 0.5, 0.4375, 0.5, 0.4375, 1.0, 0.4062, 1.0, 0.4062, 0.5, 0.4062, 0.5, 0.4062, 1.0, 0.375, 1.0, 0.375, 0.5, 0.375, 0.5, 0.375, 1.0, 0.3438, 1.0, 0.3438, 0.5, 0.3438, 0.5, 0.3438, 1.0, 0.3125, 1.0, 0.3125, 0.5, 0.3125, 0.5, 0.3125, 1.0, 0.2812, 1.0, 0.2812, 0.5, 0.2812, 0.5, 0.2812, 1.0, 0.25, 1.0, 0.25, 0.5, 0.25, 0.5, 0.25, 1.0, 0.2188, 1.0, 0.2188, 0.5, 0.2188, 0.5, 0.2188, 1.0, 0.1875, 1.0, 0.1875, 0.5, 0.1875, 0.5, 0.1875, 1.0, 0.1562, 1.0, 0.1562, 0.5, 0.1562, 0.5, 0.1562, 1.0, 0.125, 1.0, 0.125, 0.5, 0.125, 0.5, 0.125, 1.0, 0.09375, 1.0, 0.09375, 0.5, 0.09375, 0.5, 0.09375, 1.0, 0.0625, 1.0, 0.0625, 0.5, 0.2968, 0.4854, 0.25, 0.49, 0.2032, 0.4854, 0.1582, 0.4717, 0.1167, 0.4496, 0.08029, 0.4197, 0.05045, 0.3833, 0.02827, 0.3418, 0.01461, 0.2968, 0.01, 0.25, 0.01461, 0.2032, 0.02827, 0.1582, 0.05045, 0.1167, 0.08029, 0.08029, 0.1167, 0.05045, 0.1582, 0.02827, 0.2032, 0.01461, 0.25, 0.01, 0.2968, 0.01461, 0.3418, 0.02827, 0.3833, 0.05045, 0.4197, 0.08029, 0.4496, 0.1167, 0.4717, 0.1582, 0.4854, 0.2032, 0.49, 0.25, 0.4854, 0.2968, 0.4717, 0.3418, 0.4496, 0.3833, 0.4197, 0.4197, 0.3833, 0.4496, 0.3418, 0.4717, 0.0625, 0.5, 0.0625, 1.0, 0.03125, 1.0, 0.03125, 0.5, 0.03125, 0.5, 0.03125, 1.0, 0.0, 1.0, 0.0, 0.5, 0.75, 0.49, 0.7968, 0.4854, 0.8418, 0.4717, 0.8833, 0.4496, 0.9197, 0.4197, 0.9496, 0.3833, 0.9717, 0.3418, 0.9854, 0.2968, 0.99, 0.25, 0.9854, 0.2032, 0.9717, 0.1582, 0.9496, 0.1167, 0.9197, 0.08029, 0.8833, 0.05045, 0.8418, 0.02827, 0.7968, 0.01461, 0.75, 0.01, 0.7032, 0.01461, 0.6582, 0.02827, 0.6167, 0.05045, 0.5803, 0.08029, 0.5504, 0.1167, 0.5283, 0.1582, 0.5146, 0.2032, 0.51, 0.25, 0.5146, 0.2968, 0.5283, 0.3418, 0.5504, 0.3833, 0.5803, 0.4197, 0.6167, 0.4496, 0.6582, 0.4717, 0.7032, 0.4854])
me_008.materials.append(mat_008)
me_008.update()
me_009 = bpy.data.meshes.new('円柱.009')
me_009.from_pydata([(0.2889, 0.9523, -1.0), (0.2889, 0.9523, 1.0)], [(1, 0)], [])
_uv = me_009.uv_layers.new(name='UVマップ')
_uv.uv.foreach_set('vector', [])
me_009.update()

# ---- objects
ob_light = bpy.data.objects.new('Light', light_light)
ob_camera = bpy.data.objects.new('Camera', cam_camera)
ob_x = bpy.data.objects.new('立方体', me_002)
ob_001 = bpy.data.objects.new('立方体.001', me_003)
ob_002 = bpy.data.objects.new('立方体.002', me_004)
ob_003 = bpy.data.objects.new('立方体.003', me_005)
ob_004 = bpy.data.objects.new('立方体.004', me_006)
ob_x_1 = bpy.data.objects.new('円柱', me_001)
ob_001_1 = bpy.data.objects.new('円柱.001', me_002_1)
ob_002_1 = bpy.data.objects.new('円柱.002', me_003_1)
ob_003_1 = bpy.data.objects.new('円柱.003', me_004_1)
ob_004_1 = bpy.data.objects.new('円柱.004', me_x)
ob_005 = bpy.data.objects.new('円柱.005', me_005_1)
ob_006 = bpy.data.objects.new('円柱.006', me_007)
ob_007 = bpy.data.objects.new('円柱.007', me_008)
ob_008 = bpy.data.objects.new('円柱.008', me_009)

# ---- transforms, parenting, visibility, modifiers, constraints
ob_light.location = (4.076, 1.005, 5.904)
ob_light.rotation_euler = (0.6503, 0.05522, 1.866)
ob_light.lock_rotations_4d = False
ob_light.empty_display_type = 'ARROWS'
ob_light.color = (0.0, 0.0, 0.0, 0.0)
ob_light.lineart.crease_threshold = 0.0
ob_camera.location = (7.359, -6.926, 4.958)
ob_camera.rotation_euler = (1.109, 0.0, 0.8149)
ob_camera.lock_rotations_4d = False
ob_camera.empty_display_type = 'ARROWS'
ob_camera.color = (0.0, 0.0, 0.0, 0.0)
ob_camera.display_type = 'WIRE'
ob_camera.lineart.crease_threshold = 0.0
ob_x.location = (0.0, 0.0, 0.0)
ob_x.scale = (0.5062, 0.3606, 0.3275)
ob_x.lock_location = (True, True, True)
ob_x.lock_rotation = (True, True, True)
ob_001.location = (0.7, -0.55, 0.02)
ob_001.rotation_euler = (1.571, 0.0, -0.4363)
ob_001.scale = (0.5, 0.05, 0.0625)
ob_001.lock_location = (True, True, True)
ob_002.location = (0.7, 0.55, 0.02)
ob_002.rotation_euler = (-1.571, 0.0, 0.4363)
ob_002.scale = (0.5, 0.05, 0.0625)
ob_002.lock_location = (True, False, False)
ob_003.location = (-0.7, -0.55, 0.02)
ob_003.rotation_euler = (-1.571, 0.0, 0.4363)
ob_003.scale = (0.5, 0.05, 0.0625)
ob_004.location = (-0.7, 0.55, 0.02)
ob_004.rotation_euler = (1.571, 0.0, -0.4363)
ob_004.scale = (0.5, 0.05, 0.0625)
ob_x_1.location = (-1.1, 0.74, 0.0)
ob_x_1.scale = (0.625, 0.625, 0.2)
ob_x_1.lock_location = (True, True, True)
ob_001_1.location = (-1.1, -0.74, 0.0)
ob_001_1.scale = (0.625, 0.625, 0.2)
ob_002_1.location = (1.1, -0.74, 0.0)
ob_002_1.scale = (0.625, 0.625, 0.2)
ob_003_1.location = (1.1, 0.74, 0.0)
ob_003_1.scale = (0.625, 0.625, 0.2)
ob_004_1.location = (1.1, -0.74, 0.02)
ob_004_1.scale = (0.375, 0.375, 0.05)
ob_005.location = (1.1, 0.74, 0.02)
ob_005.scale = (0.375, 0.375, 0.05)
ob_006.location = (-1.1, 0.74, 0.02)
ob_006.scale = (0.375, 0.375, 0.05)
ob_007.location = (-1.1, -0.74, 0.02)
ob_007.scale = (0.375, 0.375, 0.05)
ob_008.location = (1.1, -0.74, 0.02)
ob_008.scale = (0.375, 0.375, 0.05)

# ---- collection membership
col_collection.objects.link(ob_light)
col_collection.objects.link(ob_camera)
col_collection.objects.link(ob_x)
col_collection.objects.link(ob_001)
col_collection.objects.link(ob_002)
col_collection.objects.link(ob_003)
col_collection.objects.link(ob_004)
col_collection.objects.link(ob_x_1)
col_collection.objects.link(ob_001_1)
col_collection.objects.link(ob_002_1)
col_collection.objects.link(ob_003_1)
col_collection.objects.link(ob_004_1)
col_collection.objects.link(ob_005)
col_collection.objects.link(ob_006)
col_collection.objects.link(ob_007)
col_collection.objects.link(ob_008)

# ---- scene / render settings (as saved in the file)
scene.camera = ob_camera
scene.frame_start = 1; scene.frame_end = 250; scene.frame_set(1)
scene.render.engine = 'BLENDER_EEVEE_NEXT'
scene.cycles.sampling_pattern = 'TABULATED_SOBOL'
scene.view_settings.view_transform = 'Filmic'
bpy.context.view_layer.update()
